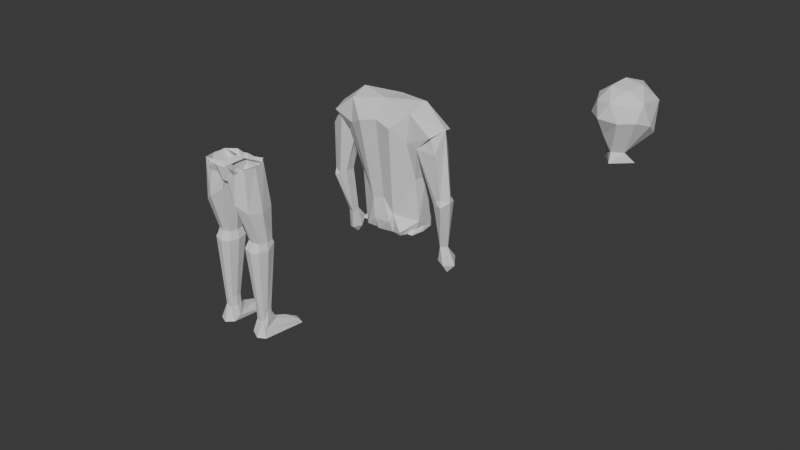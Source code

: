 # Source: bodymodular.blend  (saved by Blender 4.3.34; exported with 4.5.12 LTS)
import bpy
from mathutils import Matrix  # noqa: F401  (used for matrix-valued properties, if any)

bpy.ops.wm.read_factory_settings(use_empty=True)
scene = bpy.context.scene
scene.name = 'Scene'

# ---- collections
col_collection = bpy.data.collections.new('Collection'); scene.collection.children.link(col_collection)

# ---- world
world_world = bpy.data.worlds.new('World'); scene.world = world_world
world_world.use_nodes = True; world_world.node_tree.nodes.clear()
_N = world_world.node_tree.nodes; _L = world_world.node_tree.links
n0 = _N.new('ShaderNodeOutputWorld'); n0.name = 'World Output'; n0.location = (300, 300)
n1 = _N.new('ShaderNodeBackground'); n1.name = 'Background'; n1.location = (10, 300)
n1.inputs[0].default_value = (0.05088, 0.05088, 0.05088, 1.0)
_L.new(n1.outputs[0], n0.inputs[0])
n0.is_active_output = True
world_world.color = (0.05088, 0.05088, 0.05088)
world_world.sun_shadow_jitter_overblur = 0.0

# ---- meshes
me_cube_002 = bpy.data.meshes.new('Cube.002')
me_cube_002.from_pydata([(4.022, -2.1, 0.4239), (4.022, 1.187, 0.4239), (4.307, -0.4565, 0.4623), (1.474, 0.2989, 0.4784), (3.278, -1.212, 0.5879), (2.336, 0.4644, 0.5424), (3.436, -0.4565, 0.6091), (2.336, -1.378, 0.5424), (-4.2, -2.1, 0.4239), (-4.2, 1.187, 0.4239), (-4.484, -0.4565, 0.4623), (-1.652, -1.212, 0.4784), (-1.652, 0.2989, 0.4784), (-3.456, -1.212, 0.5879), (-3.456, 0.2989, 0.5879), (-1.414, -0.4565, 0.4757), (-2.514, 0.4644, 0.5424), (-3.613, -0.4565, 0.6091), (-2.514, -1.378, 0.5424), (0.0009061, 0.3755, 2.581), (-1.995, -0.3797, 2.605), (1.937, -0.5408, 2.605), (-7.525, -1.72, 1.11), (-6.196, 0.4265, 2.269), (-8.696, -2.476, 1.038), (-7.472, -0.5722, 1.104), (-8.339, -0.1833, 1.14), (-9.457, -0.6727, 1.098), (-9.323, -1.762, 1.104), (-8.026, -2.276, 1.075), (-7.891, 0.4959, 0.3121), (-8.755, 0.9246, 0.2939), (-9.0, 0.004685, 0.263), (-8.0, -0.3648, 0.2795), (-8.035, 1.839, 0.09128), (-9.367, 1.494, 0.06555), (-5.195, -0.2169, 2.251), (-8.2, -1.175, 2.295), (-8.896, -1.098, 1.99), (-8.766, -2.285, 1.937), (-4.724, -1.838, 2.218), (-6.633, -3.1, 2.249), (-5.668, -1.223, 1.91), (-9.471, 0.5257, -0.106), (-8.735, 1.781, -0.1133), (-7.718, 0.9243, -0.04129), (-8.482, 0.9889, -0.1781), (-8.274, -0.1694, -0.03869), (-1.504, -3.01, 0.9221), (-7.645, -3.097, 2.228), (-2.929, 2.268, 0.4369), (-4.8, 1.621, 2.073), (2.048, 2.187, 0.8846), (4.813, 1.622, 2.068), (-4.337, -3.619, 2.131), (-7.661, 0.2097, 2.234), (-3.323, 0.9079, 1.356), (0.02663, 2.71, 0.9449), (-1.584, 2.278, 0.9056), (-3.168, 2.019, 2.167), (-0.09065, 1.499, 2.426), (3.199, 2.024, 2.17), (3.025, 1.124, 1.335), (3.019, -3.15, 0.4801), (4.359, -1.268, 0.6291), (3.019, 2.339, 0.4668), (7.698, 0.2097, 2.234), (8.234, -1.154, 2.287), (7.651, -3.205, 2.23), (4.071, -3.167, 2.045), (1.606, -2.88, 0.7439), (-1.059, -3.241, 0.5877), (1.389, -3.252, 0.6139), (4.57, -3.196, 2.527), (0.01842, -3.988, 2.328), (-4.533, -3.196, 2.527), (-4.268, -1.287, 0.5399), (-4.003, -2.177, 1.284), (-5.614, -2.836, 1.982), (-4.561, -0.2461, 1.401), (-5.428, 0.8005, 1.982), (-0.1217, 1.789, 1.546), (4.581, -0.2548, 1.39), (5.815, 0.4813, 2.003), (4.316, -1.898, 1.374), (5.465, -2.999, 1.982), (2.395, -4.348, 2.266), (0.01842, -2.85, 0.9825), (-2.358, -4.348, 2.266), (4.652, -0.4387, 2.61), (-4.333, 0.08053, 2.554), (-4.605, -1.148, 2.633), (0.01842, -2.484, 2.622), (7.345, -1.964, 1.06), (8.846, -0.1813, 1.105), (7.069, -1.155, 1.125), (3.83, -1.406, 2.227), (7.455, -0.4689, 1.133), (6.322, 0.6203, 2.269), (8.602, -0.4246, 1.19), (9.262, -1.241, 1.146), (8.786, -2.489, 1.091), (4.77, -2.872, 2.247), (7.51, -0.0006893, 0.2896), (7.51, -0.9298, 0.2896), (8.522, -0.6551, 0.3194), (7.032, -0.7326, 0.02256), (4.592, -0.172, 2.254), (7.227, -2.719, 2.294), (8.01, -2.723, 1.947), (8.488, -2.146, 1.174), (7.785, -2.146, 1.157), (7.538, 0.09566, 1.963), (5.695, -0.1851, 1.957), (5.442, -1.963, 1.924), (8.276, 0.972, 0.05966), (9.248, -0.2048, -0.01478), (8.324, -1.267, 0.003739), (7.258, 0.6874, -0.00243), (8.405, 0.6024, -0.1091), (7.654, -0.2319, -0.1611), (8.383, -0.5848, -0.141), (3.439, 0.2989, 0.5879), (1.398, -0.4566, 0.4757), (1.64, -1.274, 0.4831), (-4.524, 1.187, 0.4239), (-1.976, -1.212, 0.4784), (-1.982, 0.3389, 0.4808), (-3.78, 0.2989, 0.5879), (-1.738, -0.4566, 0.4757), (-2.838, -1.378, 0.5424), (-0.3666, 2.029, 0.416), (-0.7718, 0.7239, 0.416), (-0.7718, -1.637, 0.416), (-0.7042, -0.4565, 0.416), (-1.078, 1.858, 0.416), (-2.817, 2.23, 0.416), (-2.941, 2.181, 0.416), (-1.082, 0.7526, 0.416), (-2.373, 0.9016, 0.416), (-1.12, -0.4566, 0.416), (-1.204, -1.637, 0.416), (-2.652, -2.845, 0.416), (-4.036, 1.221, 0.416), (-4.202, 1.193, 0.416), (-4.36, 1.221, 0.416), (-2.503, 1.146, 0.416), (-2.503, -2.059, 0.416), (-4.036, -2.134, 0.416), (-2.827, -2.059, 0.416), (-4.202, -2.101, 0.416), (-4.477, 1.188, 0.416), (-4.492, 1.097, 0.416), (-4.059, -1.181, 0.416), (-4.516, -0.4424, 0.416), (-3.533, -2.102, 0.416), (4.025, 1.193, 0.416), (4.03, 1.175, 0.416), (4.338, -0.4424, 0.416), (4.006, 1.175, 0.416), (2.801, 2.017, 0.416), (3.874, 1.221, 0.416), (2.77, 1.17, 0.416), (2.427, 1.146, 0.416), (1.934, 0.8687, 0.416), (3.838, -1.244, 0.416), (4.025, -2.101, 0.416), (2.326, -2.059, 0.416), (3.859, -2.134, 0.416), (2.802, -2.931, 0.416), (1.321, 1.824, 0.416), (2.758, 2.246, 0.416), (0.7028, 0.7239, 0.416), (0.5944, 0.7239, 0.416), (1.962, -1.837, 0.416), (0.6446, -1.684, 0.416), (0.6383, -0.04653, 0.416), (0.6161, -0.4565, 0.416), (1.441, -2.7, 0.416), (-0.6519, -3.021, 0.416), (-1.214, -2.823, 0.416)], [(134, 177), (159, 157), (145, 151), (138, 132)], [(2, 1, 122, 6), (0, 2, 6, 4), (1, 161, 162, 163, 5, 122), (10, 9, 14, 17), (8, 10, 17, 13), (9, 143, 146, 16, 14), (19, 21, 92), (19, 92, 20), (27, 32, 31), (28, 24, 32), (31, 34, 30), (32, 47, 43), (33, 45, 47), (27, 28, 32), (29, 22, 33), (26, 27, 31), (34, 35, 44), (33, 47, 32), (32, 43, 35), (31, 35, 34), (22, 41, 40), (29, 41, 22), (29, 39, 41), (28, 39, 29), (38, 37, 39), (23, 37, 38), (25, 42, 36), (22, 42, 25), (22, 40, 42), (35, 43, 44), (44, 43, 46), (45, 44, 46), (47, 45, 46), (77, 78, 79), (76, 79, 125), (54, 78, 77), (49, 78, 54), (79, 56, 125), (58, 81, 57), (56, 81, 58), (82, 64, 1), (62, 82, 1), (85, 68, 69), (85, 69, 84), (64, 70, 63), (58, 57, 131, 135), (52, 65, 171, 170), (61, 60, 89), (92, 75, 74), (73, 92, 74), (89, 67, 66), (50, 137, 151, 125), (50, 136, 137), (114, 102, 96), (97, 99, 94), (99, 100, 94), (108, 109, 67), (109, 108, 102), (109, 102, 85), (101, 111, 93), (94, 105, 103), (93, 95, 104), (100, 101, 105), (107, 67, 98), (105, 115, 103), (105, 117, 116), (104, 106, 117), (94, 100, 105), (101, 93, 104), (97, 94, 103), (104, 117, 105), (105, 116, 115), (103, 115, 118), (110, 109, 111), (110, 67, 109), (100, 67, 110), (112, 98, 67), (95, 113, 97), (95, 114, 113), (111, 114, 95), (85, 102, 114), (115, 116, 119), (116, 117, 121), (120, 119, 121), (118, 120, 106), (118, 119, 120), (119, 116, 121), (33, 32, 24, 29), (28, 29, 24), (33, 22, 25, 30), (30, 25, 26, 31), (31, 32, 35), (45, 33, 30, 34), (41, 37, 36, 40), (39, 28, 27, 38), (36, 37, 23), (37, 41, 39), (38, 27, 26, 23), (26, 25, 36, 23), (76, 155, 142, 48, 77), (40, 36, 42), (34, 44, 45), (47, 46, 43), (76, 77, 79), (79, 78, 80), (55, 80, 78, 37), (49, 37, 78), (51, 56, 79, 80), (80, 55, 51), (52, 57, 81, 62), (125, 56, 50), (59, 81, 56, 51), (81, 61, 62), (50, 56, 58), (84, 82, 83, 85), (59, 60, 81), (81, 60, 61), (61, 53, 62), (64, 82, 84), (1, 65, 52, 62), (82, 62, 53, 83), (68, 85, 83, 67), (53, 66, 83), (66, 67, 83), (70, 64, 84, 69), (87, 70, 86, 74), (88, 48, 87, 74), (73, 86, 69, 68), (69, 86, 70), (54, 88, 75, 49), (86, 73, 74), (74, 75, 88), (87, 71, 72, 70), (48, 88, 54), (48, 54, 77), (87, 48, 71), (58, 135, 136, 50), (72, 178, 169, 63, 70), (72, 71, 179, 178), (71, 48, 142, 180), (19, 60, 90, 91), (89, 60, 19), (92, 73, 89, 19), (92, 19, 91, 75), (89, 66, 53, 61), (90, 59, 51, 55), (59, 90, 60), (37, 91, 90, 55), (75, 91, 37, 49), (73, 68, 67, 89), (98, 112, 113, 107), (93, 111, 95), (106, 104, 103, 118), (100, 110, 101), (110, 111, 101), (101, 104, 105), (103, 104, 95, 97), (107, 102, 108, 67), (115, 119, 118), (85, 93, 111, 109), (107, 96, 102), (67, 100, 99, 112), (99, 97, 113, 112), (113, 114, 96, 107), (114, 111, 93, 85), (120, 121, 117, 106), (3, 172, 176, 177, 123), (3, 122, 1, 161, 162, 164), (126, 141, 149, 130), (127, 138, 140, 129), (126, 129, 140, 141), (127, 128, 125, 145, 139), (132, 134, 15, 12), (134, 133, 11, 15), (144, 143, 9), (154, 144, 9, 10), (167, 168, 0, 4, 7), (180, 179, 71), (166, 158, 2, 0), (163, 164, 173, 3, 5), (158, 157, 156, 1, 2), (177, 175, 124, 123), (165, 159, 1, 64), (146, 132, 12, 16), (133, 147, 18, 11), (153, 155, 76), (170, 131, 57, 52), (156, 161, 1), (173, 176, 177, 123, 3), (164, 172, 3), (169, 165, 64, 63), (148, 150, 8), (160, 171, 65), (151, 152, 153, 76, 125), (139, 138, 127), (168, 166, 0), (175, 174, 124), (150, 154, 10, 8), (159, 160, 65, 1), (175, 174, 167, 7, 124), (147, 148, 8, 13, 18)])
_uv = me_cube_002.uv_layers.new(name='UVMap')
_uv.uv.foreach_set('vector', [0.625, 0.625, 0.625, 0.5, 0.625, 0.5, 0.625, 0.625, 0.625, 0.75, 0.625, 0.625, 0.625, 0.625, 0.625, 0.75, 0.625, 0.5, 0.625, 0.488, 0.625, 0.4047, 0.625, 0.375, 0.625, 0.375, 0.625, 0.5, 0.625, 0.625, 0.625, 0.5, 0.625, 0.5, 0.625, 0.625, 0.625, 0.75, 0.625, 0.625, 0.625, 0.625, 0.625, 0.75, 0.625, 0.5, 0.625, 0.488, 0.625, 0.375, 0.625, 0.375, 0.625, 0.5, 0.1818, 0.0, 0.2273, 0.07873, 0.1364, 0.07873, 0.9091, 0.0, 0.9545, 0.07873, 0.8636, 0.07873, 0.4122, 0.4776, 0.375, 0.5, 0.375, 0.375, 0.4439, 0.625, 0.375, 0.75, 0.375, 0.625, 0.375, 0.25, 0.375, 0.2407, 0.375, 0.125, 0.375, 0.75, 0.375, 0.8031, 0.375, 0.5529, 0.375, 1.0, 0.375, 1.0, 0.375, 0.8031, 0.4122, 0.4776, 0.4439, 0.625, 0.375, 0.5, 0.4311, 0.847, 0.4778, 1.0, 0.375, 0.875, 0.4741, 0.3241, 0.4122, 0.4776, 0.375, 0.25, 0.375, 0.2407, 0.375, 0.438, 0.375, 0.3405, 0.375, 0.875, 0.375, 0.8031, 0.375, 0.75, 0.375, 0.625, 0.375, 0.5529, 0.375, 0.438, 0.375, 0.375, 0.375, 0.438, 0.375, 0.2407, 0.5, 0.875, 0.5625, 0.875, 0.6234, 0.9925, 0.4311, 0.847, 0.5625, 0.875, 0.5, 0.875, 0.5, 0.6875, 0.5625, 0.6358, 0.6246, 0.7443, 0.4439, 0.625, 0.5625, 0.6358, 0.5, 0.6875, 0.5625, 0.5, 0.6309, 0.5104, 0.5625, 0.5625, 0.5625, 0.375, 0.625, 0.4929, 0.5625, 0.4375, 0.4645, 0.125, 0.5625, 0.125, 0.6224, 0.1592, 0.4778, 0.05142, 0.5625, 0.125, 0.4645, 0.125, 0.5, 0.0, 0.6234, 0.0, 0.5625, 0.0625, 0.375, 0.438, 0.375, 0.5529, 0.375, 0.3405, 0.375, 0.3405, 0.375, 0.5529, 0.375, 0.375, 0.375, 0.125, 0.375, 0.25, 0.375, 0.125, 0.375, 0.8526, 0.375, 1.0, 0.375, 0.875, 0.4861, 0.04861, 0.5625, 0.0682, 0.5, 0.1632, 0.4375, 0.1237, 0.5, 0.1632, 0.4375, 0.1875, 0.5625, 0.0, 0.5625, 0.0682, 0.4861, 0.04861, 0.625, 0.06054, 0.5625, 0.0682, 0.5625, 0.0, 0.5, 0.1632, 0.4975, 0.25, 0.4375, 0.1875, 0.4299, 0.3125, 0.5059, 0.3682, 0.4403, 0.375, 0.4975, 0.25, 0.5059, 0.3682, 0.4299, 0.3125, 0.5, 0.587, 0.4375, 0.6533, 0.4375, 0.5625, 0.4984, 0.4849, 0.5, 0.587, 0.4375, 0.5625, 0.5625, 0.6875, 0.625, 0.6904, 0.5555, 0.75, 0.5625, 0.6875, 0.5555, 0.75, 0.5, 0.6875, 0.4375, 0.6533, 0.4062, 0.7717, 0.375, 0.6875, 0.1875, 0.5, 0.25, 0.5, 0.2144, 0.5356, 0.1875, 0.5344, 0.413, 0.4581, 0.375, 0.5625, 0.368, 0.5625, 0.3588, 0.5144, 0.6875, 0.5, 0.75, 0.53, 0.6875, 0.5938, 0.75, 0.6875, 0.8125, 0.75, 0.75, 0.75, 0.6875, 0.6875, 0.75, 0.6875, 0.75, 0.75, 0.6875, 0.5938, 0.625, 0.625, 0.625, 0.5625, 0.375, 0.1814, 0.378, 0.1819, 0.4367, 0.1875, 0.4375, 0.1875, 0.125, 0.5686, 0.1281, 0.5683, 0.125, 0.5681, 0.5625, 0.0625, 0.625, 0.002447, 0.625, 0.125, 0.4716, 0.2983, 0.5, 0.375, 0.375, 0.4689, 0.5, 0.4773, 0.4384, 0.625, 0.375, 0.4689, 0.6873, 0.7498, 0.5625, 0.7585, 0.6238, 0.6251, 0.5625, 0.7585, 0.625, 0.8125, 0.625, 0.9303, 0.5625, 0.9375, 0.625, 1.0, 0.5625, 1.0, 0.375, 0.8054, 0.5, 0.9375, 0.375, 1.0, 0.375, 0.4689, 0.375, 0.5, 0.375, 0.375, 0.375, 0.0, 0.4707, 0.1728, 0.375, 0.0, 0.4384, 0.625, 0.375, 0.8054, 0.375, 0.625, 0.8115, 0.5027, 0.6238, 0.6238, 0.7261, 0.506, 0.375, 0.5, 0.375, 0.408, 0.375, 0.375, 0.375, 0.75, 0.375, 0.8512, 0.375, 0.625, 0.375, 1.0, 0.375, 1.0, 0.375, 0.8512, 0.375, 0.4689, 0.4384, 0.625, 0.375, 0.5, 0.375, 0.8054, 0.375, 1.0, 0.375, 0.875, 0.4716, 0.2983, 0.375, 0.4689, 0.375, 0.25, 0.375, 0.875, 0.375, 0.8512, 0.375, 0.75, 0.375, 0.625, 0.375, 0.625, 0.375, 0.408, 0.375, 0.375, 0.375, 0.408, 0.375, 0.25, 0.5, 0.8125, 0.5625, 0.875, 0.5, 0.875, 0.5, 0.6875, 0.6238, 0.6251, 0.5625, 0.7585, 0.4384, 0.625, 0.6238, 0.6251, 0.5, 0.6875, 0.5625, 0.5, 0.7261, 0.506, 0.6238, 0.6238, 0.4707, 0.1728, 0.5625, 0.2806, 0.4716, 0.25, 0.4707, 0.125, 0.5625, 0.125, 0.5625, 0.1875, 0.5, 0.0625, 0.5625, 0.125, 0.4707, 0.125, 0.5625, 0.0, 0.625, 0.002447, 0.5625, 0.0625, 0.375, 0.408, 0.375, 0.625, 0.375, 0.4649, 0.375, 0.625, 0.375, 0.8512, 0.375, 0.6774, 0.375, 0.375, 0.375, 0.4649, 0.375, 0.5, 0.375, 0.25, 0.375, 0.1982, 0.375, 0.06518, 0.375, 0.25, 0.375, 0.375, 0.375, 0.1982, 0.375, 0.4649, 0.375, 0.625, 0.375, 0.6774, 0.375, 0.875, 0.375, 0.75, 0.375, 0.75, 0.4311, 0.847, 0.4439, 0.625, 0.5, 0.75, 0.375, 0.75, 0.375, 0.0, 0.4778, 0.05142, 0.4645, 0.1697, 0.375, 0.125, 0.375, 0.125, 0.4645, 0.1697, 0.4741, 0.3241, 0.375, 0.25, 0.375, 0.375, 0.375, 0.5, 0.375, 0.438, 0.375, 0.03213, 0.375, 0.0, 0.375, 0.125, 0.375, 0.2407, 0.6246, 0.7443, 0.625, 0.625, 0.8752, 0.592, 0.6875, 0.75, 0.5625, 0.5625, 0.5, 0.5625, 0.4122, 0.4776, 0.5625, 0.5, 0.8752, 0.592, 0.7292, 0.5104, 0.8677, 0.5, 0.625, 0.625, 0.6246, 0.7443, 0.5625, 0.6358, 0.5625, 0.4375, 0.5, 0.4375, 0.4741, 0.3241, 0.5625, 0.375, 0.4741, 0.25, 0.4645, 0.1697, 0.6224, 0.1592, 0.6215, 0.2569, 0.4375, 0.1237, 0.404, 0.09093, 0.375, 0.05155, 0.375, 0.0, 0.4861, 0.04861, 0.6234, 0.0, 0.625, 0.0625, 0.5625, 0.0625, 0.375, 0.2407, 0.375, 0.3405, 0.375, 0.03213, 0.375, 0.8031, 0.375, 0.75, 0.375, 0.625, 0.4375, 0.1237, 0.4861, 0.04861, 0.5, 0.1632, 0.5, 0.1632, 0.5625, 0.0682, 0.5625, 0.1875, 0.625, 0.1875, 0.5625, 0.1875, 0.5625, 0.0682, 0.625, 0.125, 0.625, 0.06054, 0.625, 0.125, 0.5625, 0.0682, 0.6262, 0.25, 0.4975, 0.25, 0.5, 0.1632, 0.5625, 0.1875, 0.5625, 0.1875, 0.625, 0.1875, 0.6262, 0.25, 0.413, 0.4581, 0.4403, 0.375, 0.5059, 0.3682, 0.4984, 0.4849, 0.4375, 0.1875, 0.4975, 0.25, 0.375, 0.1814, 0.6178, 0.3125, 0.5059, 0.3682, 0.4975, 0.25, 0.6262, 0.25, 0.5059, 0.3682, 0.6184, 0.4375, 0.4984, 0.4849, 0.375, 0.1814, 0.4975, 0.25, 0.4299, 0.3125, 0.5, 0.6875, 0.5, 0.587, 0.5625, 0.5767, 0.5625, 0.6875, 0.6178, 0.3125, 0.625, 0.375, 0.5059, 0.3682, 0.5059, 0.3682, 0.625, 0.375, 0.6184, 0.4375, 0.6184, 0.4375, 0.6249, 0.5, 0.4984, 0.4849, 0.4375, 0.6533, 0.5, 0.587, 0.5, 0.6875, 0.4375, 0.5625, 0.375, 0.5625, 0.413, 0.4581, 0.4984, 0.4849, 0.5, 0.587, 0.4984, 0.4849, 0.6249, 0.5, 0.5625, 0.5767, 0.625, 0.6904, 0.5625, 0.6875, 0.5625, 0.5767, 0.625, 0.625, 0.6249, 0.5, 0.625, 0.5625, 0.5625, 0.5767, 0.625, 0.5625, 0.625, 0.625, 0.5625, 0.5767, 0.4062, 0.7717, 0.4375, 0.6533, 0.5, 0.6875, 0.5555, 0.75, 0.4448, 0.875, 0.4062, 0.7717, 0.5625, 0.8125, 0.561, 0.875, 0.5625, 0.9375, 0.4281, 0.9555, 0.4448, 0.875, 0.561, 0.875, 0.625, 0.8125, 0.5625, 0.8125, 0.5555, 0.75, 0.625, 0.6904, 0.5555, 0.75, 0.5625, 0.8125, 0.4062, 0.7717, 0.5625, 1.0, 0.5625, 0.9375, 0.625, 0.9375, 0.625, 1.0, 0.5625, 0.8125, 0.625, 0.8125, 0.561, 0.875, 0.561, 0.875, 0.625, 0.9375, 0.5625, 0.9375, 0.4448, 0.875, 0.375, 0.9229, 0.375, 0.8125, 0.4062, 0.7717, 0.4281, 0.9555, 0.5625, 0.9375, 0.5625, 1.0, 0.4281, 0.9555, 0.5625, 1.0, 0.4375, 1.0, 0.4448, 0.875, 0.4281, 0.9555, 0.375, 0.9229, 0.1875, 0.5, 0.1875, 0.5344, 0.1281, 0.5683, 0.125, 0.5686, 0.3125, 0.75, 0.3204, 0.7283, 0.3692, 0.6875, 0.375, 0.6875, 0.4062, 0.7717, 0.3125, 0.75, 0.2021, 0.75, 0.2202, 0.7264, 0.3204, 0.7283, 0.2021, 0.75, 0.125, 0.75, 0.125, 0.6984, 0.1976, 0.7307, 0.75, 0.625, 0.75, 0.53, 0.8125, 0.5625, 0.8125, 0.625, 0.6875, 0.5938, 0.75, 0.53, 0.75, 0.625, 0.75, 0.6875, 0.6875, 0.6875, 0.6875, 0.5938, 0.75, 0.625, 0.75, 0.6875, 0.75, 0.625, 0.8125, 0.625, 0.8125, 0.6875, 0.6875, 0.5938, 0.625, 0.5625, 0.6249, 0.5, 0.6875, 0.5, 0.8125, 0.5625, 0.8125, 0.5, 0.875, 0.5, 0.875, 0.5625, 0.8125, 0.5, 0.8125, 0.5625, 0.75, 0.53, 0.875, 0.625, 0.8125, 0.625, 0.8125, 0.5625, 0.875, 0.5625, 0.8125, 0.6875, 0.8125, 0.625, 0.875, 0.625, 0.875, 0.6895, 0.6875, 0.6875, 0.625, 0.6904, 0.625, 0.625, 0.6875, 0.5938, 0.625, 0.3989, 0.5625, 0.375, 0.5625, 0.2806, 0.625, 0.3125, 0.5, 0.0, 0.5, 0.0625, 0.4707, 0.125, 0.375, 0.06518, 0.375, 0.125, 0.375, 0.25, 0.375, 0.25, 0.4384, 0.625, 0.5, 0.75, 0.375, 0.8054, 0.5, 0.8125, 0.5, 0.875, 0.375, 0.8054, 0.375, 0.8054, 0.375, 0.875, 0.375, 0.75, 0.375, 0.25, 0.375, 0.125, 0.4707, 0.1728, 0.4716, 0.2983, 0.8115, 0.5027, 0.8075, 0.7478, 0.6873, 0.7498, 0.6238, 0.6238, 0.375, 0.408, 0.375, 0.4649, 0.375, 0.25, 0.5625, 1.0, 0.5, 1.0, 0.5, 0.9375, 0.5625, 0.9375, 0.8115, 0.5027, 0.875, 0.625, 0.8075, 0.7478, 0.6238, 0.6238, 0.5, 0.5625, 0.5, 0.4773, 0.5625, 0.5, 0.5, 0.375, 0.4716, 0.2983, 0.5625, 0.2806, 0.5625, 0.375, 0.5625, 0.1875, 0.5625, 0.125, 0.625, 0.125, 0.625, 0.2498, 0.5625, 0.0625, 0.5, 0.0625, 0.5, 0.0, 0.5625, 0.0, 0.375, 1.0, 0.375, 0.875, 0.375, 0.8512, 0.375, 1.0, 0.625, 0.2526, 0.625, 0.2514, 0.625, 0.1705, 0.625, 0.125, 0.625, 0.125, 0.625, 0.2526, 0.625, 0.5, 0.625, 0.5, 0.625, 0.488, 0.625, 0.3998, 0.625, 0.3085, 0.625, 1.0, 0.625, 1.0, 0.625, 0.875, 0.625, 0.875, 0.625, 0.2526, 0.625, 0.2514, 0.625, 0.125, 0.625, 0.125, 0.625, 0.0, 0.625, 0.125, 0.625, 0.125, 0.625, 0.0, 0.625, 0.2526, 0.625, 0.5, 0.625, 0.5, 0.625, 0.488, 0.625, 0.3096, 0.625, 0.25, 0.625, 0.125, 0.625, 0.125, 0.625, 0.25, 0.625, 0.125, 0.625, 0.0, 0.625, 0.0, 0.625, 0.125, 0.6239, 0.5, 0.625, 0.488, 0.625, 0.5, 0.619, 0.625, 0.6239, 0.5, 0.625, 0.5, 0.625, 0.625, 0.625, 0.875, 0.625, 0.762, 0.625, 0.75, 0.625, 0.75, 0.625, 0.875, 0.1976, 0.7307, 0.2202, 0.7264, 0.2021, 0.75, 0.6239, 0.75, 0.619, 0.625, 0.625, 0.625, 0.625, 0.75, 0.625, 0.375, 0.625, 0.3368, 0.625, 0.25, 0.625, 0.25, 0.625, 0.375, 0.619, 0.625, 0.6237, 0.5013, 0.6239, 0.5, 0.625, 0.5, 0.625, 0.625, 0.625, 0.125, 0.625, 0.0, 0.625, 0.0, 0.625, 0.125, 0.4375, 0.6388, 0.4375, 0.5625, 0.4375, 0.5625, 0.4375, 0.6533, 0.625, 0.375, 0.625, 0.25, 0.625, 0.25, 0.625, 0.375, 0.625, 1.0, 0.625, 0.875, 0.625, 0.875, 0.625, 1.0, 0.3758, 0.1242, 0.3756, 0.09093, 0.3763, 0.1237, 0.3588, 0.5144, 0.25, 0.5356, 0.25, 0.5, 0.413, 0.4581, 0.6239, 0.5, 0.625, 0.488, 0.625, 0.5, 0.625, 0.25, 0.625, 0.1713, 0.625, 0.125, 0.625, 0.125, 0.625, 0.25, 0.625, 0.3085, 0.625, 0.2514, 0.625, 0.2526, 0.3692, 0.6875, 0.375, 0.625, 0.375, 0.625, 0.375, 0.6875, 0.625, 0.762, 0.6239, 0.75, 0.625, 0.75, 0.375, 0.5625, 0.368, 0.5625, 0.375, 0.5625, 0.4367, 0.1875, 0.4371, 0.1852, 0.4375, 0.1242, 0.4375, 0.1237, 0.4375, 0.1875, 0.625, 0.3096, 0.625, 0.2514, 0.625, 0.2526, 0.625, 0.762, 0.6239, 0.75, 0.625, 0.75, 0.625, 0.998, 0.625, 0.9387, 0.625, 0.9961, 0.6239, 0.75, 0.619, 0.625, 0.625, 0.625, 0.625, 0.75, 0.4375, 0.5625, 0.375, 0.5625, 0.375, 0.5625, 0.4375, 0.5625, 0.625, 1.0, 0.625, 0.9098, 0.625, 0.875, 0.625, 0.875, 0.625, 1.0, 0.625, 0.875, 0.625, 0.762, 0.625, 0.75, 0.625, 0.75, 0.625, 0.875])
me_cube_002.update()
me_cube_004 = bpy.data.meshes.new('Cube.004')
me_cube_004.from_pydata([(0.0009061, -132.3, 2.581), (-1.995, -133.0, 2.605), (1.937, -133.2, 2.605), (0.01842, -135.1, 2.622), (-0.9116, -135.1, 2.996), (1.82, -129.8, 3.007), (1.673, -135.4, 3.452), (-1.881, -135.2, 3.452), (-0.6004, -132.3, 3.679), (-0.04169, -134.8, 2.769), (1.092, -134.0, 2.758), (2.648, -131.3, 2.974), (0.03075, -129.8, 2.66), (3.214, -133.1, 3.154), (2.356, -130.4, 3.381), (1.127, -136.0, 3.246), (2.655, -135.0, 3.253), (-2.815, -134.7, 3.253), (-1.189, -136.0, 3.253), (0.3995, -129.3, 3.28), (2.713, -133.9, 3.487), (-0.1263, -135.7, 3.487), (-2.757, -133.6, 3.487), (0.9936, -134.4, 3.632), (1.373, -132.1, 3.621), (-1.096, -134.2, 3.632), (0.06474, -130.0, 3.562), (0.0009061, -132.3, 2.581), (1.937, -133.2, 2.605), (0.01842, -135.1, 2.622), (-0.9116, -135.1, 2.996), (-1.24, -133.7, 2.768), (1.82, -129.8, 3.007), (-1.881, -135.2, 3.452), (-2.163, -130.7, 3.451), (-0.6004, -132.3, 3.679), (-0.04169, -134.8, 2.769), (0.03075, -129.8, 2.66), (-2.815, -134.7, 3.253), (-1.189, -136.0, 3.253), (-1.957, -129.6, 3.166), (-3.051, -131.8, 3.057), (0.3995, -129.3, 3.28), (-2.757, -133.6, 3.487), (0.06474, -130.0, 3.562), (0.0009061, -132.3, 2.581), (-1.995, -133.0, 2.605), (0.01842, -135.1, 2.622)], [], [(0, 2, 3), (0, 3, 1), (10, 11, 13), (10, 13, 16), (4, 15, 18), (5, 19, 14), (6, 20, 23), (7, 21, 25), (14, 26, 24), (24, 26, 8), (8, 22, 25), (22, 7, 25), (25, 23, 8), (25, 21, 23), (21, 6, 23), (23, 24, 8), (23, 20, 24), (20, 14, 24), (14, 19, 26), (18, 21, 7), (18, 15, 21), (15, 6, 21), (16, 20, 6), (16, 13, 20), (13, 14, 20), (29, 28, 10, 9), (17, 18, 7), (15, 16, 6), (15, 10, 16), (13, 11, 14), (11, 5, 14), (11, 12, 5), (11, 10, 12), (10, 27, 12), (9, 15, 4), (9, 10, 15), (28, 27, 10), (45, 31, 37), (31, 30, 38), (32, 37, 42), (31, 38, 41), (34, 43, 35), (44, 34, 35), (42, 40, 44), (40, 34, 44), (41, 43, 34), (41, 38, 43), (38, 33, 43), (37, 40, 42), (40, 41, 34), (38, 30, 39), (37, 41, 40), (37, 31, 41), (31, 36, 30), (46, 31, 45), (47, 36, 31, 46)])
_uv = me_cube_004.uv_layers.new(name='UVMap')
_uv.uv.foreach_set('vector', [0.1818, 0.0, 0.2273, 0.07873, 0.1364, 0.07873, 0.9091, 0.0, 0.9545, 0.07873, 0.8636, 0.07873, 0.2288, 0.0814, 0.3636, 0.1575, 0.3182, 0.2362, 0.2288, 0.0814, 0.3182, 0.2362, 0.2273, 0.2362, 0.09091, 0.1575, 0.1396, 0.2306, 0.04546, 0.2362, 0.4545, 0.1575, 0.532, 0.2362, 0.3834, 0.2807, 0.1818, 0.3149, 0.2727, 0.3149, 0.2273, 0.3937, 0.0, 0.3149, 0.09091, 0.3149, 0.04546, 0.3937, 0.3834, 0.2807, 0.4998, 0.3615, 0.4091, 0.3937, 0.4091, 0.3937, 0.4998, 0.3615, 0.4545, 0.4724, 0.7948, 0.4318, 0.8182, 0.3149, 0.8636, 0.3937, 0.8182, 0.3149, 0.9091, 0.3149, 0.8636, 0.3937, 0.04546, 0.3937, 0.1364, 0.3937, 0.09091, 0.4724, 0.04546, 0.3937, 0.09091, 0.3149, 0.1364, 0.3937, 0.09091, 0.3149, 0.1818, 0.3149, 0.1364, 0.3937, 0.2273, 0.3937, 0.3182, 0.3937, 0.2727, 0.4724, 0.2273, 0.3937, 0.2727, 0.3149, 0.3182, 0.3937, 0.2727, 0.3149, 0.3834, 0.2807, 0.3182, 0.3937, 0.3834, 0.2807, 0.532, 0.2362, 0.4998, 0.3615, 0.04546, 0.2362, 0.09091, 0.3149, 0.0, 0.3149, 0.04546, 0.2362, 0.1396, 0.2306, 0.09091, 0.3149, 0.1396, 0.2306, 0.1818, 0.3149, 0.09091, 0.3149, 0.2273, 0.2362, 0.2727, 0.3149, 0.1818, 0.3149, 0.2273, 0.2362, 0.3182, 0.2362, 0.2727, 0.3149, 0.3182, 0.2362, 0.3834, 0.2807, 0.2727, 0.3149, 0.1364, 0.07873, 0.2273, 0.07873, 0.2288, 0.0814, 0.1364, 0.07873, 0.8636, 0.2362, 0.9545, 0.2362, 0.9091, 0.3149, 0.1396, 0.2306, 0.2273, 0.2362, 0.1818, 0.3149, 0.1396, 0.2306, 0.2288, 0.0814, 0.2273, 0.2362, 0.3182, 0.2362, 0.3636, 0.1575, 0.3834, 0.2807, 0.3636, 0.1575, 0.4545, 0.1575, 0.3834, 0.2807, 0.3636, 0.1575, 0.4091, 0.07873, 0.4545, 0.1575, 0.3636, 0.1575, 0.3166, 0.0814, 0.4091, 0.07873, 0.3166, 0.0814, 0.3636, 0.0, 0.4091, 0.07873, 0.1364, 0.07873, 0.1396, 0.2306, 0.09091, 0.1575, 0.1364, 0.07873, 0.2288, 0.0814, 0.1396, 0.2306, 0.3182, 0.07873, 0.3636, 0.0, 0.3166, 0.0814, 0.7273, 0.0, 0.7794, 0.09032, 0.6818, 0.07873, 0.8569, 0.09032, 0.9459, 0.1575, 0.8636, 0.2362, 0.4545, 0.1575, 0.5529, 0.08231, 0.532, 0.2362, 0.8569, 0.09032, 0.8636, 0.2362, 0.7488, 0.1947, 0.7273, 0.3149, 0.8182, 0.3149, 0.7948, 0.4318, 0.6001, 0.3778, 0.7273, 0.3149, 0.6598, 0.4318, 0.532, 0.2362, 0.6651, 0.2072, 0.6001, 0.3778, 0.6651, 0.2072, 0.7273, 0.3149, 0.6001, 0.3778, 0.7488, 0.1947, 0.8182, 0.3149, 0.7273, 0.3149, 0.7488, 0.1947, 0.8636, 0.2362, 0.8182, 0.3149, 0.8636, 0.2362, 0.9091, 0.3149, 0.8182, 0.3149, 0.5529, 0.08231, 0.6651, 0.2072, 0.532, 0.2362, 0.6651, 0.2072, 0.7488, 0.1947, 0.7273, 0.3149, 0.8636, 0.2362, 0.9459, 0.1575, 0.9545, 0.2362, 0.6818, 0.07873, 0.7488, 0.1947, 0.6651, 0.2072, 0.6818, 0.07873, 0.7794, 0.09032, 0.7488, 0.1947, 0.8569, 0.09032, 0.9545, 0.07873, 0.9459, 0.1575, 0.7727, 0.07873, 0.7794, 0.09032, 0.7273, 0.0, 0.9545, 0.07873, 0.9545, 0.07873, 0.8569, 0.09032, 0.8636, 0.07873])
me_cube_004.update()
me_cube_005 = bpy.data.meshes.new('Cube.005')
me_cube_005.from_pydata([(2.003, -0.542, -1.132), (-0.3639, -2.1, 0.348), (2.003, 1.604, -1.132), (-0.3639, 1.187, 0.348), (4.394, -0.542, -1.132), (4.394, 1.604, -1.132), (1.741, 0.531, -1.145), (0.7713, -2.17, -0.1137), (-0.3541, -0.4565, 0.3419), (0.7713, 1.846, -0.1137), (3.198, 1.839, -1.145), (4.3, 1.846, -0.4395), (4.656, 0.531, -1.145), (4.3, -2.17, -0.4395), (3.198, -0.7771, -1.145), (2.32, -2.46, 0.3417), (0.1058, -0.1621, -0.05227), (2.535, 2.603, -0.2766), (4.965, -0.1621, -0.5009), (2.535, -2.927, -0.2766), (1.662, 1.849, -1.296), (1.518, 0.531, -1.226), (1.808, -0.7899, -1.211), (4.45, 1.852, -1.211), (4.45, -0.7899, -1.211), (3.129, -1.079, -1.226), (2.664, 0.8748, -2.595), (1.341, 0.3828, -1.313), (1.662, -1.084, -1.296), (3.129, 2.171, -1.313), (4.595, -1.084, -1.296), (4.917, 0.3828, -1.313), (3.129, -1.405, -1.313), (2.57, 0.8582, -2.798), (2.501, 0.131, -2.603), (2.664, -0.6128, -2.595), (4.152, 0.8748, -2.595), (3.408, 1.038, -2.603), (4.315, 0.131, -2.603), (3.408, -0.7757, -2.603), (2.963, 1.784, -2.882), (2.391, 0.01991, -2.806), (2.689, -0.5463, -2.804), (4.247, 0.8582, -2.798), (4.144, -0.5463, -2.8), (4.43, 0.01991, -2.807), (3.409, -0.6222, -2.831), (3.202, 3.731, -2.991), (1.999, 0.1059, -3.015), (2.081, -0.9185, -3.099), (4.028, 1.784, -2.882), (3.495, 1.838, -2.866), (4.976, -1.005, -3.126), (4.532, -0.4907, -2.988), (3.588, -1.53, -3.136), (2.697, 4.933, -3.101), (2.481, 5.841, -3.214), (4.076, 3.696, -2.991), (3.734, 3.731, -2.963), (5.0, 5.792, -3.224), (4.828, 5.283, -3.115), (3.421, 6.263, -3.194), (3.821, 5.448, -3.104), (-2.18, -0.542, -1.132), (0.1866, -2.1, 0.348), (-2.18, 1.604, -1.132), (0.1866, 1.187, 0.348), (-4.572, -0.542, -1.132), (-4.572, 1.604, -1.132), (-1.918, 0.531, -1.145), (-0.9486, -2.17, -0.1137), (0.1767, -0.4565, 0.3419), (-0.9486, 1.846, -0.1137), (-3.376, 1.839, -1.145), (-2.497, 1.547, 0.3417), (-4.477, 1.846, -0.4395), (-4.477, -2.17, -0.4395), (-3.376, -0.7771, -1.145), (-2.497, -2.46, 0.3417), (-0.2831, -0.1621, -0.05227), (-2.713, 2.603, -0.2766), (-5.142, -0.1621, -0.5009), (-2.713, -2.927, -0.2766), (-1.839, 1.849, -1.296), (-1.696, 0.531, -1.226), (-1.985, -0.7899, -1.211), (-4.627, -0.7899, -1.211), (-4.916, 0.531, -1.226), (-3.306, -1.079, -1.226), (-2.842, 0.8748, -2.595), (-1.518, 0.3828, -1.313), (-1.839, -1.084, -1.296), (-4.773, 1.849, -1.296), (-3.306, 2.171, -1.313), (-4.773, -1.084, -1.296), (-5.094, 0.3828, -1.313), (-3.306, -1.405, -1.313), (-2.747, 0.8582, -2.798), (-2.679, 0.131, -2.603), (-2.842, -0.6128, -2.595), (-4.329, 0.8748, -2.595), (-4.492, 0.131, -2.603), (-3.585, -0.7757, -2.603), (-3.141, 1.784, -2.882), (-2.569, 0.01991, -2.806), (-2.866, -0.5463, -2.804), (-4.424, 0.8582, -2.798), (-3.586, 1.042, -2.807), (-4.321, -0.5463, -2.8), (-4.608, 0.01991, -2.807), (-3.586, -0.6222, -2.831), (-3.379, 3.731, -2.991), (-2.176, 0.1059, -3.015), (-2.258, -0.9185, -3.099), (-4.205, 1.784, -2.882), (-3.673, 1.838, -2.866), (-5.153, -1.005, -3.126), (-4.709, -0.4907, -2.988), (-3.765, -1.53, -3.136), (-2.874, 4.933, -3.101), (-2.658, 5.841, -3.214), (-4.254, 3.696, -2.991), (-3.911, 3.731, -2.963), (-5.177, 5.792, -3.224), (-5.006, 5.283, -3.115), (-3.599, 6.263, -3.194), (-3.998, 5.448, -3.104), (-0.6642, 1.514, 0.01569), (0.7011, 1.514, 0.01569), (0.6382, -0.9035, 0.03531), (1.119, -1.094, 0.0176), (-1.562, -1.886, 0.03137), (0.01842, -2.66, 0.1334), (-3.075, 1.209, 0.1799), (-2.896, -2.81, 0.3085), (1.54, -1.661, 0.044), (3.344, -1.221, 0.2142), (-3.745, -1.021, 0.2302), (3.541, 0.8189, 0.1877), (-1.278, -0.3194, -0.09426), (1.315, -0.3194, 0.02012), (2.481, 1.547, 0.3417), (-0.1374, 1.187, 0.348), (-2.821, 1.547, 0.3417), (-2.821, -2.46, 0.3417), (4.025, 1.193, 0.416), (4.03, 1.175, 0.416), (4.338, -0.4424, 0.416), (4.306, -0.5445, 0.416), (4.006, 1.175, 0.416), (2.801, 2.017, 0.416), (3.874, 1.221, 0.416), (2.77, 1.17, 0.416), (2.427, 1.146, 0.416), (1.934, 0.8687, 0.416), (3.838, -1.244, 0.416), (4.025, -2.101, 0.416), (2.326, -2.059, 0.416), (3.859, -2.134, 0.416), (2.802, -2.931, 0.416), (1.962, -1.837, 0.416), (0.6446, -1.684, 0.416), (0.6383, -0.04653, 0.416), (0.6161, -0.4565, 0.416), (-0.7718, -1.637, 0.416), (1.441, -2.7, 0.416), (-0.6519, -3.021, 0.416), (-1.204, -1.637, 0.416), (-1.214, -2.823, 0.416), (-2.652, -2.845, 0.416), (1.321, 1.824, 0.416), (2.758, 2.246, 0.416), (0.7028, 0.7239, 0.416), (0.5944, 0.7239, 0.416), (-0.3666, 2.029, 0.416), (-0.7718, 0.7239, 0.416), (-0.7042, -0.4565, 0.416), (-1.078, 1.858, 0.416), (-2.817, 2.23, 0.416), (-2.941, 2.181, 0.416), (-1.082, 0.7526, 0.416), (-2.373, 0.9016, 0.416), (-1.12, -0.4566, 0.416), (-4.036, 1.221, 0.416), (-4.202, 1.193, 0.416), (-4.36, 1.221, 0.416), (-2.503, 1.146, 0.416), (-2.503, -2.059, 0.416), (-4.036, -2.134, 0.416), (-2.827, -2.059, 0.416), (-4.202, -2.101, 0.416), (-4.477, 1.188, 0.416), (-4.492, 1.097, 0.416), (-4.059, -1.181, 0.416), (-4.516, -0.4424, 0.416), (-3.533, -2.102, 0.416)], [(173, 175), (149, 146), (180, 175), (185, 191)], [(0, 7, 16, 6), (7, 1, 8, 16), (16, 8, 3, 9), (6, 16, 9, 2), (2, 9, 17, 10), (9, 3, 141, 17), (17, 141, 151, 145, 11), (10, 17, 11, 5), (5, 11, 18, 12), (11, 145, 146, 147, 18), (18, 147, 148, 156, 13), (12, 18, 13, 4), (4, 13, 19, 14), (13, 156, 158, 15, 19), (19, 15, 1, 7), (14, 19, 7, 0), (6, 2, 20, 21), (5, 12, 23), (10, 5, 23, 29), (4, 14, 25, 24), (141, 3, 173, 154, 153), (1, 15, 157, 160, 161), (3, 8, 163, 162, 173), (8, 1, 161, 163), (15, 158, 157), (25, 22, 28, 32), (22, 21, 27, 28), (23, 12, 31), (14, 0, 22, 25), (2, 10, 29, 20), (12, 4, 24), (0, 6, 21, 22), (20, 29, 37, 26), (23, 31, 38, 36), (30, 32, 39, 44), (27, 20, 26, 34), (12, 24, 30, 31), (21, 20, 27), (24, 25, 32, 30), (34, 26, 33, 41), (37, 36, 43), (38, 44, 45), (39, 35, 42, 46), (28, 27, 34, 35), (32, 28, 35, 39), (31, 30, 44, 38), (29, 23, 36, 37), (37, 43, 50, 51), (45, 44, 52, 53), (46, 42, 49, 54), (42, 41, 48, 49), (44, 39, 46), (36, 38, 45, 43), (26, 37, 33), (35, 34, 41, 42), (49, 48, 55, 56), (40, 51, 58, 47), (50, 53, 60, 57), (52, 54, 61, 59), (41, 33, 40, 48), (44, 46, 54, 52), (43, 45, 53, 50), (33, 37, 51, 40), (47, 58, 62, 55), (58, 57, 60, 62), (62, 60, 59, 61), (55, 62, 61, 56), (54, 49, 56, 61), (53, 52, 59, 60), (51, 50, 57, 58), (48, 40, 47, 55), (63, 70, 79, 69), (70, 64, 71, 79), (79, 71, 66, 72), (69, 79, 72, 65), (65, 72, 80, 73), (72, 66, 74, 80), (80, 74, 183, 184, 75), (73, 80, 75, 68), (68, 75, 81, 87), (75, 184, 194, 81), (81, 194, 190, 76), (87, 81, 76, 67), (67, 76, 82, 77), (76, 190, 188, 78, 82), (82, 78, 64, 70), (77, 82, 70, 63), (69, 65, 83, 84), (68, 87, 92), (73, 68, 92, 93), (67, 77, 88, 86), (74, 66, 175, 186), (64, 78, 187, 164), (66, 71, 176, 175), (71, 64, 164, 176), (78, 188, 187), (88, 85, 91, 96), (85, 84, 90, 91), (92, 87, 95), (77, 63, 85, 88), (65, 73, 93, 83), (87, 67, 86), (63, 69, 84, 85), (83, 93, 107, 89), (92, 95, 101, 100), (94, 96, 102, 108), (90, 83, 89, 98), (87, 86, 94, 95), (84, 83, 90), (86, 88, 96, 94), (98, 89, 97, 104), (107, 100, 106), (101, 108, 109), (102, 99, 105, 110), (91, 90, 98, 99), (96, 91, 99, 102), (95, 94, 108, 101), (93, 92, 100, 107), (107, 106, 114, 115), (109, 108, 116, 117), (110, 105, 113, 118), (105, 104, 112, 113), (108, 102, 110), (100, 101, 109, 106), (89, 107, 97), (99, 98, 104, 105), (113, 112, 119, 120), (103, 115, 122, 111), (114, 117, 124, 121), (116, 118, 125, 123), (104, 97, 103, 112), (108, 110, 118, 116), (106, 109, 117, 114), (97, 107, 115, 103), (111, 122, 126, 119), (122, 121, 124, 126), (126, 124, 123, 125), (119, 126, 125, 120), (118, 113, 120, 125), (117, 116, 123, 124), (115, 114, 121, 122), (112, 103, 111, 119), (129, 139, 127), (130, 128, 140), (132, 166, 168, 131), (141, 138, 136), (136, 135, 140), (128, 171, 150, 141), (135, 130, 140), (131, 129, 132), (15, 160, 161, 1), (134, 195, 193, 137), (136, 138, 149, 155), (129, 127, 128, 130), (128, 127, 174, 170), (138, 141, 150, 149), (136, 155, 159, 135), (140, 128, 141, 136), (139, 137, 133, 127), (137, 193, 192, 191, 133), (141, 142, 172, 154), (143, 142, 180, 181), (134, 137, 139, 131), (131, 139, 129), (130, 135, 132, 129), (189, 167, 1, 144), (168, 169, 134, 131), (167, 182, 8, 1), (154, 152, 151, 141), (186, 183, 74), (177, 174, 127), (179, 178, 127, 133), (182, 180, 142, 8), (169, 195, 134), (181, 185, 143), (178, 177, 127), (153, 152, 151, 141), (163, 162, 172, 142, 8), (191, 179, 133), (159, 165, 135), (165, 166, 132, 135), (170, 171, 128)])
_uv = me_cube_005.uv_layers.new(name='UVMap')
_uv.uv.foreach_set('vector', [0.375, 0.0, 0.5, 0.0, 0.5, 0.125, 0.375, 0.125, 0.5, 0.0, 0.625, 0.0, 0.625, 0.125, 0.5, 0.125, 0.5, 0.125, 0.625, 0.125, 0.625, 0.25, 0.5, 0.25, 0.375, 0.125, 0.5, 0.125, 0.5, 0.25, 0.375, 0.25, 0.375, 0.25, 0.5, 0.25, 0.5, 0.375, 0.375, 0.375, 0.5, 0.25, 0.625, 0.25, 0.625, 0.375, 0.5, 0.375, 0.5, 0.375, 0.625, 0.375, 0.625, 0.488, 0.6239, 0.5, 0.5, 0.5, 0.375, 0.375, 0.5, 0.375, 0.5, 0.5, 0.375, 0.5, 0.375, 0.5, 0.5, 0.5, 0.5, 0.625, 0.375, 0.625, 0.5, 0.5, 0.6239, 0.5, 0.6237, 0.5013, 0.619, 0.625, 0.5, 0.625, 0.5, 0.625, 0.619, 0.625, 0.6196, 0.6325, 0.6239, 0.75, 0.5, 0.75, 0.375, 0.625, 0.5, 0.625, 0.5, 0.75, 0.375, 0.75, 0.375, 0.75, 0.5, 0.75, 0.5, 0.875, 0.375, 0.875, 0.5, 0.75, 0.6239, 0.75, 0.625, 0.762, 0.625, 0.875, 0.5, 0.875, 0.5, 0.875, 0.625, 0.875, 0.625, 1.0, 0.5, 1.0, 0.375, 0.875, 0.5, 0.875, 0.5, 1.0, 0.375, 1.0, 0.375, 0.125, 0.375, 0.25, 0.375, 0.25, 0.375, 0.125, 0.375, 0.5, 0.375, 0.625, 0.375, 0.5, 0.375, 0.375, 0.375, 0.5, 0.375, 0.5, 0.375, 0.375, 0.375, 0.75, 0.375, 0.875, 0.375, 0.875, 0.375, 0.75, 0.625, 0.375, 0.625, 0.25, 0.625, 0.25, 0.625, 0.3368, 0.625, 0.375, 0.625, 1.0, 0.625, 0.875, 0.625, 0.875, 0.625, 0.9098, 0.625, 1.0, 0.625, 0.25, 0.625, 0.125, 0.625, 0.125, 0.625, 0.1713, 0.625, 0.25, 0.625, 0.125, 0.625, 0.0, 0.625, 0.0, 0.625, 0.125, 0.625, 0.875, 0.625, 0.762, 0.625, 0.875, 0.375, 0.875, 0.375, 1.0, 0.375, 1.0, 0.375, 0.875, 0.375, 0.0, 0.375, 0.125, 0.375, 0.125, 0.375, 0.0, 0.375, 0.5, 0.375, 0.625, 0.375, 0.625, 0.375, 0.875, 0.375, 1.0, 0.375, 1.0, 0.375, 0.875, 0.375, 0.25, 0.375, 0.375, 0.375, 0.375, 0.375, 0.25, 0.375, 0.625, 0.375, 0.75, 0.375, 0.75, 0.375, 0.0, 0.375, 0.125, 0.375, 0.125, 0.375, 0.0, 0.375, 0.25, 0.375, 0.375, 0.375, 0.375, 0.375, 0.25, 0.375, 0.5, 0.375, 0.625, 0.375, 0.625, 0.375, 0.5, 0.375, 0.75, 0.375, 0.875, 0.375, 0.875, 0.375, 0.75, 0.375, 0.125, 0.375, 0.25, 0.375, 0.25, 0.375, 0.125, 0.375, 0.625, 0.375, 0.75, 0.375, 0.75, 0.375, 0.625, 0.375, 0.125, 0.375, 0.25, 0.375, 0.125, 0.375, 0.75, 0.375, 0.875, 0.375, 0.875, 0.375, 0.75, 0.375, 0.125, 0.375, 0.25, 0.375, 0.25, 0.375, 0.125, 0.375, 0.375, 0.375, 0.5, 0.375, 0.5, 0.375, 0.625, 0.375, 0.75, 0.375, 0.625, 0.375, 0.875, 0.375, 1.0, 0.375, 1.0, 0.375, 0.875, 0.375, 0.0, 0.375, 0.125, 0.375, 0.125, 0.375, 0.0, 0.375, 0.875, 0.375, 1.0, 0.375, 1.0, 0.375, 0.875, 0.375, 0.625, 0.375, 0.75, 0.375, 0.75, 0.375, 0.625, 0.375, 0.375, 0.375, 0.5, 0.375, 0.5, 0.375, 0.375, 0.375, 0.375, 0.375, 0.5, 0.375, 0.5, 0.375, 0.375, 0.375, 0.625, 0.375, 0.75, 0.375, 0.75, 0.375, 0.625, 0.375, 0.875, 0.375, 1.0, 0.375, 1.0, 0.375, 0.875, 0.375, 0.0, 0.375, 0.125, 0.375, 0.125, 0.375, 0.0, 0.375, 0.75, 0.375, 0.875, 0.375, 0.875, 0.375, 0.5, 0.375, 0.625, 0.375, 0.625, 0.375, 0.5, 0.375, 0.25, 0.375, 0.375, 0.375, 0.25, 0.375, 0.0, 0.375, 0.125, 0.375, 0.125, 0.375, 0.0, 0.375, 0.0, 0.375, 0.125, 0.375, 0.125, 0.375, 0.0, 0.375, 0.25, 0.375, 0.375, 0.375, 0.375, 0.375, 0.25, 0.375, 0.5, 0.375, 0.625, 0.375, 0.625, 0.375, 0.5, 0.375, 0.75, 0.375, 0.875, 0.375, 0.875, 0.375, 0.75, 0.375, 0.125, 0.375, 0.25, 0.375, 0.25, 0.375, 0.125, 0.375, 0.75, 0.375, 0.875, 0.375, 0.875, 0.375, 0.75, 0.375, 0.5, 0.375, 0.625, 0.375, 0.625, 0.375, 0.5, 0.375, 0.25, 0.375, 0.375, 0.375, 0.375, 0.375, 0.25, 0.125, 0.5, 0.25, 0.5, 0.25, 0.625, 0.125, 0.625, 0.25, 0.5, 0.375, 0.5, 0.375, 0.625, 0.25, 0.625, 0.25, 0.625, 0.375, 0.625, 0.375, 0.75, 0.25, 0.75, 0.125, 0.625, 0.25, 0.625, 0.25, 0.75, 0.125, 0.75, 0.375, 0.875, 0.375, 1.0, 0.375, 1.0, 0.375, 0.875, 0.375, 0.625, 0.375, 0.75, 0.375, 0.75, 0.375, 0.625, 0.375, 0.375, 0.375, 0.5, 0.375, 0.5, 0.375, 0.375, 0.375, 0.125, 0.375, 0.25, 0.375, 0.25, 0.375, 0.125, 0.375, 0.0, 0.5, 0.0, 0.5, 0.125, 0.375, 0.125, 0.5, 0.0, 0.625, 0.0, 0.625, 0.125, 0.5, 0.125, 0.5, 0.125, 0.625, 0.125, 0.625, 0.25, 0.5, 0.25, 0.375, 0.125, 0.5, 0.125, 0.5, 0.25, 0.375, 0.25, 0.375, 0.25, 0.5, 0.25, 0.5, 0.375, 0.375, 0.375, 0.5, 0.25, 0.625, 0.25, 0.625, 0.375, 0.5, 0.375, 0.5, 0.375, 0.625, 0.375, 0.625, 0.488, 0.6239, 0.5, 0.5, 0.5, 0.375, 0.375, 0.5, 0.375, 0.5, 0.5, 0.375, 0.5, 0.375, 0.5, 0.5, 0.5, 0.5, 0.625, 0.375, 0.625, 0.5, 0.5, 0.6239, 0.5, 0.619, 0.625, 0.5, 0.625, 0.5, 0.625, 0.619, 0.625, 0.6239, 0.75, 0.5, 0.75, 0.375, 0.625, 0.5, 0.625, 0.5, 0.75, 0.375, 0.75, 0.375, 0.75, 0.5, 0.75, 0.5, 0.875, 0.375, 0.875, 0.5, 0.75, 0.6239, 0.75, 0.625, 0.762, 0.625, 0.875, 0.5, 0.875, 0.5, 0.875, 0.625, 0.875, 0.625, 1.0, 0.5, 1.0, 0.375, 0.875, 0.5, 0.875, 0.5, 1.0, 0.375, 1.0, 0.375, 0.125, 0.375, 0.25, 0.375, 0.25, 0.375, 0.125, 0.375, 0.5, 0.375, 0.625, 0.375, 0.5, 0.375, 0.375, 0.375, 0.5, 0.375, 0.5, 0.375, 0.375, 0.375, 0.75, 0.375, 0.875, 0.375, 0.875, 0.375, 0.75, 0.625, 0.375, 0.625, 0.25, 0.625, 0.25, 0.625, 0.375, 0.625, 1.0, 0.625, 0.875, 0.625, 0.875, 0.625, 1.0, 0.625, 0.25, 0.625, 0.125, 0.625, 0.125, 0.625, 0.25, 0.625, 0.125, 0.625, 0.0, 0.625, 0.0, 0.625, 0.125, 0.625, 0.875, 0.625, 0.762, 0.625, 0.875, 0.375, 0.875, 0.375, 1.0, 0.375, 1.0, 0.375, 0.875, 0.375, 0.0, 0.375, 0.125, 0.375, 0.125, 0.375, 0.0, 0.375, 0.5, 0.375, 0.625, 0.375, 0.625, 0.375, 0.875, 0.375, 1.0, 0.375, 1.0, 0.375, 0.875, 0.375, 0.25, 0.375, 0.375, 0.375, 0.375, 0.375, 0.25, 0.375, 0.625, 0.375, 0.75, 0.375, 0.75, 0.375, 0.0, 0.375, 0.125, 0.375, 0.125, 0.375, 0.0, 0.375, 0.25, 0.375, 0.375, 0.375, 0.375, 0.375, 0.25, 0.375, 0.5, 0.375, 0.625, 0.375, 0.625, 0.375, 0.5, 0.375, 0.75, 0.375, 0.875, 0.375, 0.875, 0.375, 0.75, 0.375, 0.125, 0.375, 0.25, 0.375, 0.25, 0.375, 0.125, 0.375, 0.625, 0.375, 0.75, 0.375, 0.75, 0.375, 0.625, 0.375, 0.125, 0.375, 0.25, 0.375, 0.125, 0.375, 0.75, 0.375, 0.875, 0.375, 0.875, 0.375, 0.75, 0.375, 0.125, 0.375, 0.25, 0.375, 0.25, 0.375, 0.125, 0.375, 0.375, 0.375, 0.5, 0.375, 0.5, 0.375, 0.625, 0.375, 0.75, 0.375, 0.625, 0.375, 0.875, 0.375, 1.0, 0.375, 1.0, 0.375, 0.875, 0.375, 0.0, 0.375, 0.125, 0.375, 0.125, 0.375, 0.0, 0.375, 0.875, 0.375, 1.0, 0.375, 1.0, 0.375, 0.875, 0.375, 0.625, 0.375, 0.75, 0.375, 0.75, 0.375, 0.625, 0.375, 0.375, 0.375, 0.5, 0.375, 0.5, 0.375, 0.375, 0.375, 0.375, 0.375, 0.5, 0.375, 0.5, 0.375, 0.375, 0.375, 0.625, 0.375, 0.75, 0.375, 0.75, 0.375, 0.625, 0.375, 0.875, 0.375, 1.0, 0.375, 1.0, 0.375, 0.875, 0.375, 0.0, 0.375, 0.125, 0.375, 0.125, 0.375, 0.0, 0.375, 0.75, 0.375, 0.875, 0.375, 0.875, 0.375, 0.5, 0.375, 0.625, 0.375, 0.625, 0.375, 0.5, 0.375, 0.25, 0.375, 0.375, 0.375, 0.25, 0.375, 0.0, 0.375, 0.125, 0.375, 0.125, 0.375, 0.0, 0.375, 0.0, 0.375, 0.125, 0.375, 0.125, 0.375, 0.0, 0.375, 0.25, 0.375, 0.375, 0.375, 0.375, 0.375, 0.25, 0.375, 0.5, 0.375, 0.625, 0.375, 0.625, 0.375, 0.5, 0.375, 0.75, 0.375, 0.875, 0.375, 0.875, 0.375, 0.75, 0.375, 0.125, 0.375, 0.25, 0.375, 0.25, 0.375, 0.125, 0.375, 0.75, 0.375, 0.875, 0.375, 0.875, 0.375, 0.75, 0.375, 0.5, 0.375, 0.625, 0.375, 0.625, 0.375, 0.5, 0.375, 0.25, 0.375, 0.375, 0.375, 0.375, 0.375, 0.25, 0.125, 0.5, 0.25, 0.5, 0.25, 0.625, 0.125, 0.625, 0.25, 0.5, 0.375, 0.5, 0.375, 0.625, 0.25, 0.625, 0.25, 0.625, 0.375, 0.625, 0.375, 0.75, 0.25, 0.75, 0.125, 0.625, 0.25, 0.625, 0.25, 0.75, 0.125, 0.75, 0.375, 0.875, 0.375, 1.0, 0.375, 1.0, 0.375, 0.875, 0.375, 0.625, 0.375, 0.75, 0.375, 0.75, 0.375, 0.625, 0.375, 0.375, 0.375, 0.5, 0.375, 0.5, 0.375, 0.375, 0.375, 0.125, 0.375, 0.25, 0.375, 0.25, 0.375, 0.125, 0.25, 0.625, 0.1875, 0.625, 0.25, 0.5625, 0.3125, 0.625, 0.3125, 0.5625, 0.3125, 0.625, 0.25, 0.6875, 0.2202, 0.7264, 0.1976, 0.7307, 0.1875, 0.6875, 0.375, 0.5625, 0.4375, 0.5625, 0.375, 0.625, 0.375, 0.625, 0.3353, 0.6875, 0.3125, 0.625, 0.3125, 0.5625, 0.368, 0.5625, 0.375, 0.5625, 0.375, 0.5625, 0.3353, 0.6875, 0.3125, 0.625, 0.3125, 0.625, 0.1875, 0.6875, 0.25, 0.625, 0.25, 0.6875, 0.625, 0.875, 0.625, 0.9387, 0.625, 0.998, 0.625, 1.0, 0.375, 0.0625, 0.3756, 0.09093, 0.3758, 0.1242, 0.375, 0.125, 0.4375, 0.625, 0.4375, 0.5625, 0.4375, 0.5625, 0.4375, 0.6388, 0.25, 0.625, 0.25, 0.5625, 0.3125, 0.5625, 0.3125, 0.625, 0.3125, 0.5625, 0.25, 0.5625, 0.25, 0.5356, 0.3588, 0.5144, 0.4375, 0.5625, 0.375, 0.5625, 0.375, 0.5625, 0.4375, 0.5625, 0.375, 0.625, 0.375, 0.625, 0.3692, 0.6875, 0.3353, 0.6875, 0.3125, 0.625, 0.3125, 0.5625, 0.375, 0.5625, 0.375, 0.625, 0.1875, 0.625, 0.125, 0.625, 0.125, 0.5625, 0.1875, 0.5625, 0.4375, 0.125, 0.4375, 0.1242, 0.4371, 0.1852, 0.4367, 0.1875, 0.4122, 0.1875, 0.625, 0.375, 0.625, 0.25, 0.625, 0.2514, 0.625, 0.3085, 0.625, 0.375, 0.625, 0.25, 0.625, 0.2514, 0.625, 0.3096, 0.125, 0.6875, 0.125, 0.625, 0.1875, 0.625, 0.1875, 0.6875, 0.1875, 0.6875, 0.1875, 0.625, 0.25, 0.625, 0.3125, 0.625, 0.3353, 0.6875, 0.25, 0.6875, 0.25, 0.625, 0.625, 0.875, 0.625, 1.0, 0.625, 1.0, 0.625, 0.875, 0.1976, 0.7307, 0.125, 0.6984, 0.125, 0.6875, 0.1875, 0.6875, 0.625, 0.0, 0.625, 0.125, 0.625, 0.125, 0.625, 0.0, 0.625, 0.3085, 0.625, 0.3998, 0.625, 0.488, 0.625, 0.375, 0.625, 0.375, 0.625, 0.488, 0.625, 0.375, 0.1875, 0.5344, 0.2144, 0.5356, 0.1875, 0.5625, 0.125, 0.5681, 0.1281, 0.5683, 0.1875, 0.5625, 0.125, 0.5625, 0.625, 0.125, 0.625, 0.2514, 0.625, 0.25, 0.625, 0.125, 0.375, 0.05155, 0.404, 0.09093, 0.375, 0.0625, 0.625, 0.3096, 0.625, 0.488, 0.625, 0.375, 0.1281, 0.5683, 0.1875, 0.5344, 0.1875, 0.5625, 0.625, 0.375, 0.625, 0.4047, 0.625, 0.488, 0.625, 0.375, 0.625, 0.125, 0.625, 0.1705, 0.625, 0.2514, 0.625, 0.25, 0.625, 0.125, 0.4367, 0.1875, 0.378, 0.1819, 0.4122, 0.1875, 0.3692, 0.6875, 0.3204, 0.7283, 0.3353, 0.6875, 0.3204, 0.7283, 0.2202, 0.7264, 0.25, 0.6875, 0.3353, 0.6875, 0.3588, 0.5144, 0.368, 0.5625, 0.3125, 0.5625])
me_cube_005.update()

# ---- objects
ob_1 = bpy.data.objects.new('1', me_cube_002)
ob_1_001 = bpy.data.objects.new('1.001', me_cube_004)
ob_1_002 = bpy.data.objects.new('1.002', me_cube_005)

# ---- transforms, parenting, visibility, modifiers, constraints
ob_1.location = (-0.001842, 0.01621, 0.8174)
ob_1.scale = (0.03203, 0.0377, 0.2608)
_vg = ob_1.vertex_groups.new(name='RootSpine')
for _i, _w in zip([1, 8, 9, 10, 11, 12, 13, 14, 15, 16, 17, 18, 48, 50, 51, 52, 53, 54, 56, 57, 58, 59, 61, 62, 63, 64, 65, 66, 69, 70, 71, 72, 76, 77, 78, 79, 80, 81, 82, 83, 84, 87, 88, 125, 126, 127, 128, 129, 130], [0.017, 0.09412, 0.06865, 0.0694, 0.07786, 0.1266, 0.1048, 0.09743, 0.06046, 0.1183, 0.09617, 0.1276, 0.8582, 0.09275, 0.07049, 0.6634, 0.07707, 0.05889, 0.6141, 0.7143, 0.6622, 0.02128, 0.02435, 0.6013, 0.3991, 0.2846, 0.1756, 0.004154, 0.03373, 0.7865, 0.2017, 0.4103, 0.05645, 0.6641, 0.1302, 0.433, 0.1174, 0.1414, 0.3067, 0.07893, 0.2496, 0.9373, 0.0051, 0.05783, 0.03377, 0.1444, 0.091, 0.06599, 0.03272]): _vg.add([_i], _w, 'REPLACE')
_vg = ob_1.vertex_groups.new(name='+ ')
for _i, _w in zip([19, 20, 21, 51, 52, 53, 54, 56, 57, 58, 59, 60, 61, 62, 63, 64, 66, 69, 70, 73, 74, 77, 78, 79, 80, 81, 82, 83, 84, 85, 86, 88, 90, 92], [0.3384, 0.06594, 0.1442, 0.1239, 0.07059, 0.1882, 0.08728, 0.2757, 0.1005, 0.07935, 0.2071, 0.676, 0.2175, 0.2976, 0.02255, 0.1077, 0.06195, 0.197, 0.039, 0.01105, 0.6252, 0.1454, 0.1037, 0.4183, 0.1438, 0.8042, 0.5193, 0.1674, 0.5113, 0.05679, 0.2176, 0.2109, 0.001574, 0.3341]): _vg.add([_i], _w, 'REPLACE')
_vg = ob_1.vertex_groups.new(name='Bone.002')
for _i, _w in zip([19, 20, 21], [0.03145, 0.7439, 0.7531]): _vg.add([_i], _w, 'REPLACE')
_vg = ob_1.vertex_groups.new(name='Bone.012')
_vg = ob_1.vertex_groups.new(name='ShoulderR')
for _i, _w in zip([19, 20, 21, 53, 59, 60, 61, 62, 66, 67, 68, 69, 73, 74, 81, 82, 83, 84, 85, 86, 88, 89, 92, 96, 98, 102, 107, 108, 113, 114], [0.3064, 0.0793, 0.07685, 0.4463, 0.007984, 0.1431, 0.62, 0.02385, 0.2185, 0.04797, 0.2157, 0.3503, 0.8837, 0.1637, 0.01206, 0.06418, 0.2995, 0.07753, 0.1369, 0.599, 0.0528, 0.9236, 0.3243, 0.6527, 0.1417, 0.6252, 0.2755, 0.09805, 0.004567, 0.05759]): _vg.add([_i], _w, 'REPLACE')
_vg = ob_1.vertex_groups.new(name='UpperArmR')
for _i, _w in zip([53, 61, 62, 66, 67, 68, 69, 73, 74, 82, 83, 84, 85, 86, 89, 93, 94, 95, 96, 97, 98, 99, 100, 101, 102, 107, 108, 109, 110, 111, 112, 113, 114], [0.2698, 0.09616, 0.02678, 0.691, 0.9449, 0.7604, 0.3982, 0.069, 0.001516, 0.09396, 0.4446, 0.1333, 0.8088, 0.1164, 0.02414, 0.3574, 0.2158, 0.882, 0.3427, 0.901, 0.8535, 0.9238, 0.5379, 0.2294, 0.3631, 0.7208, 0.8979, 0.9712, 0.8922, 0.8828, 0.9832, 0.9678, 0.923]): _vg.add([_i], _w, 'REPLACE')
_vg = ob_1.vertex_groups.new(name='ForearmR')
for _i, _w in zip([93, 94, 95, 97, 99, 100, 101, 103, 104, 105, 106, 110, 111, 115, 116, 117, 118, 119, 120, 121], [0.6491, 0.784, 0.1183, 0.09883, 0.07637, 0.4624, 0.7714, 0.9533, 0.9715, 0.9823, 0.6818, 0.1077, 0.1154, 0.1184, 0.01328, 0.4726, 0.1951, 0.03765, 0.1304, 0.1215]): _vg.add([_i], _w, 'REPLACE')
_vg = ob_1.vertex_groups.new(name='HandR')
for _i, _w in zip([103, 106, 115, 116, 117, 118, 119, 120, 121], [0.03459, 0.3177, 0.8812, 0.9683, 0.5272, 0.8046, 0.9561, 0.8695, 0.8784]): _vg.add([_i], _w, 'REPLACE')
_vg = ob_1.vertex_groups.new(name='ShoulderL')
for _i, _w in zip([19, 20, 21, 22, 23, 24, 25, 26, 27, 28, 29, 30, 31, 33, 36, 37, 38, 39, 40, 41, 42, 49, 51, 54, 55, 56, 59, 60, 61, 69, 74, 75, 77, 78, 79, 80, 81, 86, 88, 90, 91, 92], [0.3069, 0.07942, 0.07697, 0.3682, 0.8791, 0.3302, 0.3621, 0.3642, 0.3316, 0.3378, 0.3481, 0.03377, 0.002092, 0.01985, 0.9089, 0.8344, 0.7209, 0.7018, 0.9037, 0.857, 0.7509, 0.3013, 0.6601, 0.7582, 0.2579, 0.06207, 0.6856, 0.1602, 0.01797, 0.003116, 0.1835, 0.9235, 0.1068, 0.5386, 0.1013, 0.5228, 0.02659, 0.0581, 0.689, 0.933, 0.9621, 0.3249]): _vg.add([_i], _w, 'REPLACE')
_vg = ob_1.vertex_groups.new(name='UpperArmL')
for _i, _w in zip([22, 23, 24, 25, 26, 27, 28, 29, 30, 33, 36, 37, 38, 39, 40, 41, 42, 49, 51, 54, 55, 59, 75, 77, 78, 79, 80], [0.3077, 0.08752, 0.3163, 0.2979, 0.3061, 0.3307, 0.3426, 0.32, 0.02453, 0.01374, 0.06367, 0.1496, 0.1673, 0.1733, 0.063, 0.09902, 0.1322, 0.6622, 0.1297, 0.07667, 0.7121, 0.04301, 0.01796, 0.001333, 0.2076, 0.01956, 0.1998]): _vg.add([_i], _w, 'REPLACE')
_vg = ob_1.vertex_groups.new(name='ForearmL')
for _i, _w in zip([8, 9, 10, 11, 12, 13, 14, 15, 16, 17, 18, 22, 23, 24, 25, 26, 27, 28, 29, 30, 31, 32, 33, 34, 35, 38, 39, 40, 41, 42, 43, 44, 45, 46, 47], [0.3811, 0.3763, 0.4715, 0.08103, 0.1039, 0.2613, 0.3031, 0.055, 0.2089, 0.3101, 0.1348, 0.2917, 0.004971, 0.3193, 0.3058, 0.2969, 0.305, 0.2876, 0.299, 0.8126, 0.8512, 0.9671, 0.8416, 0.5437, 0.553, 0.09784, 0.1101, 0.006776, 0.02358, 0.104, 0.3281, 0.3893, 0.4029, 0.2763, 0.3837]): _vg.add([_i], _w, 'REPLACE')
_vg = ob_1.vertex_groups.new(name='HandL')
for _i, _w in zip([8, 9, 10, 11, 12, 13, 14, 15, 16, 17, 18, 22, 24, 25, 26, 27, 28, 29, 30, 31, 33, 34, 35, 43, 44, 45, 46, 47], [0.1006, 0.1324, 0.09564, 0.02147, 0.05713, 0.06895, 0.08598, 0.009123, 0.08185, 0.07547, 0.04683, 0.00271, 0.006305, 0.005983, 0.003508, 0.003383, 0.002221, 0.003689, 0.09215, 0.08414, 0.07959, 0.3435, 0.3747, 0.6118, 0.5293, 0.4616, 0.6602, 0.5483]): _vg.add([_i], _w, 'REPLACE')
_vg = ob_1.vertex_groups.new(name='HipR')
for _i, _w in zip([0, 1, 2, 3, 4, 5, 6, 7, 8, 9, 10, 11, 12, 13, 14, 15, 16, 17, 18, 52, 57, 63, 64, 65, 70, 71, 72, 84, 122, 123, 124, 125, 126, 127, 128, 129, 130], [0.3387, 0.4294, 0.4179, 0.8715, 0.5439, 0.6409, 0.5955, 0.7785, 0.2358, 0.2305, 0.1905, 0.2397, 0.3198, 0.2221, 0.2425, 0.2199, 0.29, 0.2196, 0.2343, 0.07367, 0.006362, 0.1318, 0.2142, 0.2204, 0.1136, 0.05923, 0.3847, 0.008949, 0.5591, 0.9594, 0.8051, 0.0212, 0.154, 0.245, 0.12, 0.1751, 0.1572]): _vg.add([_i], _w, 'REPLACE')
_vg = ob_1.vertex_groups.new(name='ThighR')
for _i, _w in zip([0, 1, 2, 3, 4, 5, 6, 7, 52, 57, 63, 64, 65, 70, 71, 72, 122, 123, 124, 126, 127, 128, 129, 130], [0.6372, 0.5276, 0.5531, 0.1071, 0.45, 0.3341, 0.3953, 0.2248, 0.1511, 0.05471, 0.3811, 0.3497, 0.5484, 0.02873, 0.005512, 0.07284, 0.4283, 0.01526, 0.1794, 0.1604, 0.1019, 0.05155, 0.1303, 0.1683]): _vg.add([_i], _w, 'REPLACE')
_vg = ob_1.vertex_groups.new(name='CalfR')
_vg = ob_1.vertex_groups.new(name='AnkleR')
_vg = ob_1.vertex_groups.new(name='FootR')
_vg = ob_1.vertex_groups.new(name='HipL')
for _i, _w in zip([8, 9, 10, 11, 12, 13, 14, 15, 16, 17, 18, 48, 50, 57, 58, 63, 70, 71, 72, 76, 77, 125, 126, 127, 128, 129, 130], [0.1621, 0.1637, 0.1498, 0.5543, 0.3793, 0.3118, 0.247, 0.6273, 0.2807, 0.2712, 0.4375, 0.08388, 0.418, 0.04057, 0.1076, 0.0005658, 0.004704, 0.6653, 0.09662, 0.4871, 0.01419, 0.6029, 0.6212, 0.4315, 0.5286, 0.5931, 0.611]): _vg.add([_i], _w, 'REPLACE')
_vg = ob_1.vertex_groups.new(name='ThighL')
for _i, _w in zip([34, 35, 43, 44, 45, 46, 47, 50, 57, 58, 71, 76, 77, 125, 127, 128, 129], [0.07968, 0.04399, 0.03655, 0.06102, 0.113, 0.04824, 0.04925, 0.4516, 0.03884, 0.1033, 0.0316, 0.4223, 0.02794, 0.2796, 0.0756, 0.2048, 0.01976]): _vg.add([_i], _w, 'REPLACE')
_vg = ob_1.vertex_groups.new(name='CalfL')
_vg = ob_1.vertex_groups.new(name='AnkleL')
_vg = ob_1.vertex_groups.new(name='FootL')
_vg = ob_1.vertex_groups.new(name='Spine')
for _i, _w in zip([19, 20, 21, 51, 52, 53, 54, 56, 57, 58, 59, 60, 61, 62, 63, 64, 66, 69, 70, 73, 74, 77, 78, 79, 80, 81, 82, 83, 84, 85, 86, 88, 90, 92], [0.3209, 0.08261, 0.07994, 0.1167, 0.06579, 0.1792, 0.08133, 0.2536, 0.09476, 0.07422, 0.1943, 0.6553, 0.2062, 0.2731, 0.0321, 0.1015, 0.05884, 0.1897, 0.02971, 0.008509, 0.606, 0.1254, 0.09706, 0.384, 0.1356, 0.7639, 0.4889, 0.1611, 0.475, 0.05412, 0.2139, 0.1975, 4.248e-05, 0.3266]): _vg.add([_i], _w, 'REPLACE')
_m = ob_1.modifiers.new('Armature', 'ARMATURE')
ob_1_001.location = (0.9982, 5.016, 0.8174)
ob_1_001.scale = (0.03203, 0.0377, 0.2608)
_vg = ob_1_001.vertex_groups.new(name='RootSpine')
_vg = ob_1_001.vertex_groups.new(name='+ ')
for _i, _w in zip([0, 1, 2, 3, 9, 27, 28, 29, 36, 45, 46, 47], [0.3384, 0.06594, 0.1442, 0.3341, 0.02569, 0.3384, 0.1442, 0.3341, 0.02569, 0.3384, 0.06594, 0.3341]): _vg.add([_i], _w, 'REPLACE')
_vg = ob_1_001.vertex_groups.new(name='Bone.002')
for _i, _w in zip([0, 1, 2, 4, 5, 6, 7, 8, 9, 10, 11, 13, 14, 15, 16, 17, 18, 19, 20, 21, 22, 23, 24, 25, 26, 27, 28, 30, 31, 32, 33, 34, 35, 36, 38, 39, 40, 41, 42, 43, 44, 45, 46], [0.03145, 0.7439, 0.7531, 0.5804, 0.2528, 0.515, 0.5266, 0.5301, 0.8419, 0.8987, 0.2806, 0.494, 0.6117, 0.5271, 0.5187, 0.5577, 0.5306, 0.632, 0.5152, 0.5172, 0.5422, 0.5163, 0.5335, 0.5214, 0.5577, 0.03145, 0.7531, 0.5804, 0.8967, 0.2528, 0.5266, 0.5806, 0.5301, 0.8419, 0.5577, 0.5306, 0.7065, 0.8061, 0.632, 0.5422, 0.5577, 0.03145, 0.7439]): _vg.add([_i], _w, 'REPLACE')
_vg = ob_1_001.vertex_groups.new(name='Bone.012')
for _i, _w in zip([4, 5, 6, 7, 8, 9, 10, 11, 12, 13, 14, 15, 16, 17, 18, 19, 20, 21, 22, 23, 24, 25, 26, 30, 31, 32, 33, 34, 35, 36, 37, 38, 39, 40, 41, 42, 43, 44], [0.3988, 0.7418, 0.4821, 0.4707, 0.4685, 0.03149, 0.002512, 0.7086, 0.9895, 0.4991, 0.3852, 0.4667, 0.4758, 0.4375, 0.4636, 0.365, 0.4822, 0.4803, 0.4553, 0.4821, 0.465, 0.477, 0.4406, 0.3988, 0.005146, 0.7418, 0.4707, 0.4168, 0.4685, 0.03149, 0.9895, 0.4375, 0.4636, 0.2888, 0.1811, 0.365, 0.4553, 0.4406]): _vg.add([_i], _w, 'REPLACE')
_vg = ob_1_001.vertex_groups.new(name='ShoulderR')
for _i, _w in zip([0, 1, 2, 3, 9, 27, 28, 29, 36, 45, 46, 47], [0.3064, 0.0793, 0.07685, 0.3243, 0.0278, 0.3064, 0.07685, 0.3243, 0.0278, 0.3064, 0.0793, 0.3243]): _vg.add([_i], _w, 'REPLACE')
_vg = ob_1_001.vertex_groups.new(name='UpperArmR')
_vg = ob_1_001.vertex_groups.new(name='ForearmR')
_vg = ob_1_001.vertex_groups.new(name='HandR')
_vg = ob_1_001.vertex_groups.new(name='ShoulderL')
for _i, _w in zip([0, 1, 2, 3, 9, 27, 28, 29, 36, 45, 46, 47], [0.3069, 0.07942, 0.07697, 0.3249, 0.02795, 0.3069, 0.07697, 0.3249, 0.02795, 0.3069, 0.07942, 0.3249]): _vg.add([_i], _w, 'REPLACE')
_vg = ob_1_001.vertex_groups.new(name='UpperArmL')
_vg = ob_1_001.vertex_groups.new(name='ForearmL')
_vg = ob_1_001.vertex_groups.new(name='HandL')
_vg = ob_1_001.vertex_groups.new(name='HipR')
_vg = ob_1_001.vertex_groups.new(name='ThighR')
_vg = ob_1_001.vertex_groups.new(name='CalfR')
_vg = ob_1_001.vertex_groups.new(name='AnkleR')
_vg = ob_1_001.vertex_groups.new(name='FootR')
_vg = ob_1_001.vertex_groups.new(name='HipL')
_vg = ob_1_001.vertex_groups.new(name='ThighL')
_vg = ob_1_001.vertex_groups.new(name='CalfL')
_vg = ob_1_001.vertex_groups.new(name='AnkleL')
_vg = ob_1_001.vertex_groups.new(name='FootL')
_vg = ob_1_001.vertex_groups.new(name='Spine')
for _i, _w in zip([0, 1, 2, 3, 9, 10, 27, 28, 29, 31, 36, 45, 46, 47], [0.3209, 0.08261, 0.07994, 0.3266, 0.02862, 0.0009519, 0.3209, 0.07994, 0.3266, 0.001574, 0.02862, 0.3209, 0.08261, 0.3266]): _vg.add([_i], _w, 'REPLACE')
_m = ob_1_001.modifiers.new('Armature', 'ARMATURE')
ob_1_002.location = (-1.002, 0.01621, 0.8174)
ob_1_002.scale = (0.03203, 0.0377, 0.2608)
_vg = ob_1_002.vertex_groups.new(name='RootSpine')
for _i, _w in zip([8, 64, 66, 70, 72, 74, 76, 78, 79, 80, 82, 131, 132, 134, 136, 141, 142, 143, 144], [0.008342, 0.03392, 0.02833, 0.04645, 0.03227, 0.07345, 0.01796, 0.1532, 0.03364, 0.01785, 0.05402, 0.008738, 0.08167, 0.02568, 0.009979, 0.01142, 0.04839, 0.09677, 0.02616]): _vg.add([_i], _w, 'REPLACE')
_vg = ob_1_002.vertex_groups.new(name='+ ')
_vg = ob_1_002.vertex_groups.new(name='Bone.002')
_vg = ob_1_002.vertex_groups.new(name='Bone.012')
_vg = ob_1_002.vertex_groups.new(name='ShoulderR')
_vg = ob_1_002.vertex_groups.new(name='UpperArmR')
_vg = ob_1_002.vertex_groups.new(name='ForearmR')
_vg = ob_1_002.vertex_groups.new(name='HandR')
_vg = ob_1_002.vertex_groups.new(name='ShoulderL')
_vg = ob_1_002.vertex_groups.new(name='UpperArmL')
_vg = ob_1_002.vertex_groups.new(name='ForearmL')
for _i, _w in zip([63, 64, 65, 66, 67, 68, 69, 70, 71, 72, 73, 74, 75, 76, 77, 78, 79, 80, 81, 82, 83, 84, 85, 86, 87, 88, 90, 91, 92, 93, 94, 95, 96], [0.04022, 0.05072, 0.03983, 0.06596, 0.03343, 0.02909, 0.03985, 0.08207, 0.004531, 0.09878, 0.03344, 0.2199, 0.06746, 0.07583, 0.03793, 0.1715, 0.08238, 0.09226, 0.05625, 0.09091, 0.02599, 0.03226, 0.0314, 0.02521, 0.02152, 0.02714, 0.02532, 0.02421, 0.02008, 0.02302, 0.01845, 0.01689, 0.01913]): _vg.add([_i], _w, 'REPLACE')
_vg = ob_1_002.vertex_groups.new(name='HandL')
for _i, _w in zip([63, 64, 65, 66, 67, 68, 69, 70, 71, 72, 73, 74, 75, 76, 77, 78, 79, 80, 81, 82, 83, 84, 85, 86, 87, 88, 89, 90, 91, 92, 93, 94, 95, 96, 97, 98, 99, 100, 101, 102, 103, 104, 105, 106, 107, 108, 109, 110, 111, 112, 113, 114, 115, 116, 117, 118, 119, 120, 121, 122, 123, 124, 125, 126], [0.4898, 0.05666, 0.5068, 0.08607, 0.5428, 0.5552, 0.4938, 0.3137, 0.03136, 0.3459, 0.5302, 0.1578, 0.613, 0.5644, 0.5089, 0.1021, 0.286, 0.4692, 0.6737, 0.4172, 0.4856, 0.4825, 0.4785, 0.5229, 0.5473, 0.4802, 0.1026, 0.469, 0.4674, 0.52, 0.495, 0.5029, 0.5193, 0.4607, 0.05426, 0.09801, 0.1017, 0.1094, 0.1087, 0.1018, 0.03433, 0.05899, 0.05885, 0.05393, 0.03948, 0.04836, 0.05409, 0.05212, 0.01918, 0.04398, 0.04476, 0.02655, 0.0275, 0.03784, 0.03764, 0.04259, 0.01497, 0.01268, 0.01825, 0.01838, 0.01106, 0.01236, 0.01154, 0.01258]): _vg.add([_i], _w, 'REPLACE')
_vg = ob_1_002.vertex_groups.new(name='HipR')
for _i, _w in zip([1, 3, 7, 8, 9, 15, 16, 63, 64, 65, 66, 67, 68, 69, 70, 71, 72, 73, 74, 75, 76, 77, 78, 79, 80, 81, 82, 83, 84, 85, 86, 87, 88, 90, 91, 92, 93, 94, 95, 96, 127, 128, 129, 130, 131, 132, 133, 134, 135, 136, 138, 139, 140, 141, 142, 143, 144], [0.2865, 0.3621, 0.0363, 0.377, 0.00873, 0.2087, 0.04785, 0.1113, 0.6917, 0.1046, 0.6721, 0.08774, 0.08692, 0.1081, 0.3804, 0.8052, 0.343, 0.09388, 0.3247, 0.1489, 0.1634, 0.09545, 0.3727, 0.4258, 0.2366, 0.116, 0.2491, 0.08723, 0.09717, 0.09666, 0.08125, 0.0769, 0.08576, 0.08726, 0.08561, 0.07804, 0.08265, 0.0757, 0.07371, 0.07785, 0.156, 0.3738, 0.3574, 0.3082, 0.112, 0.1838, 0.002905, 0.001646, 0.1879, 0.05073, 0.1073, 0.1011, 0.3645, 0.1518, 0.4649, 0.1539, 0.1773]): _vg.add([_i], _w, 'REPLACE')
_vg = ob_1_002.vertex_groups.new(name='ThighR')
for _i, _w in zip([1, 2, 3, 4, 5, 7, 8, 9, 11, 12, 13, 15, 16, 17, 18, 19, 127, 128, 129, 130, 131, 132, 134, 135, 136, 138, 139, 140, 141, 142, 143, 144], [0.4868, 0.006944, 0.5049, 0.03675, 0.0144, 0.9202, 0.3856, 0.9458, 0.9371, 0.003044, 0.922, 0.7709, 0.9205, 0.9419, 0.9361, 0.9493, 0.1108, 0.2546, 0.331, 0.4638, 0.1379, 0.2858, 0.0003359, 0.6375, 0.8926, 0.8719, 0.09984, 0.4137, 0.7793, 0.2546, 0.06818, 0.2177]): _vg.add([_i], _w, 'REPLACE')
_vg = ob_1_002.vertex_groups.new(name='CalfR')
for _i, _w in zip([0, 2, 4, 5, 6, 10, 11, 12, 13, 14, 17, 18, 19, 20, 21, 22, 23, 24, 25, 26, 27, 28, 29, 30, 31, 32, 33, 34, 35, 36, 37, 38, 39, 40, 41, 42, 43, 44, 45, 46, 51], [0.9745, 0.9713, 0.9603, 0.9703, 0.9815, 0.978, 0.05467, 0.9771, 0.06797, 0.9808, 0.02617, 0.05923, 0.0199, 0.997, 0.9917, 0.9906, 1.007, 1.003, 0.9965, 0.971, 0.998, 0.9996, 0.9988, 1.043, 1.038, 1.006, 0.1615, 0.9612, 0.9486, 0.9571, 0.9653, 0.8604, 0.8614, 0.05241, 0.1287, 0.108, 0.1093, 0.1664, 0.06276, 0.05174, 0.06249]): _vg.add([_i], _w, 'REPLACE')
_vg = ob_1_002.vertex_groups.new(name='AnkleR')
for _i, _w in zip([33, 34, 35, 36, 37, 38, 39, 40, 41, 42, 43, 44, 45, 46, 47, 48, 49, 50, 51, 52, 53, 54, 55, 57, 58], [0.6805, 0.0209, 0.05011, 0.03083, 0.009539, 0.1393, 0.1382, 0.3019, 0.7971, 0.8526, 0.7744, 0.8351, 0.9171, 0.9252, 0.08403, 0.6734, 0.5745, 0.3298, 0.2751, 0.5551, 0.917, 0.5294, 0.05435, 0.09516, 0.08074]): _vg.add([_i], _w, 'REPLACE')
_vg = ob_1_002.vertex_groups.new(name='FootR')
for _i, _w in zip([33, 40, 41, 42, 43, 47, 48, 49, 50, 51, 52, 53, 54, 55, 56, 57, 58, 59, 60, 61, 62], [0.1579, 0.6457, 0.07423, 0.02879, 0.1162, 0.9069, 0.3042, 0.4168, 0.6511, 0.6624, 0.4472, 0.07323, 0.469, 0.9419, 0.9878, 0.8984, 0.9113, 1.008, 0.9954, 1.003, 0.9901]): _vg.add([_i], _w, 'REPLACE')
_vg = ob_1_002.vertex_groups.new(name='HipL')
for _i, _w in zip([1, 3, 8, 63, 64, 65, 66, 67, 68, 69, 70, 71, 72, 73, 74, 75, 76, 77, 78, 79, 80, 81, 82, 83, 84, 85, 86, 87, 88, 90, 91, 92, 93, 94, 95, 96, 127, 128, 129, 130, 131, 132, 133, 134, 135, 137, 139, 140, 142, 143, 144], [0.1967, 0.09648, 0.19, 0.02703, 0.1457, 0.02441, 0.1185, 0.01489, 0.01307, 0.02575, 0.1019, 0.09799, 0.102, 0.01757, 0.1914, 0.05386, 0.05953, 0.02058, 0.1731, 0.1024, 0.08119, 0.03528, 0.08586, 0.01233, 0.0186, 0.01808, 0.009515, 0.006366, 0.01243, 0.01212, 0.01107, 0.006421, 0.009374, 0.004947, 0.003536, 0.006157, 0.06596, 0.0294, 0.07847, 0.06557, 0.3054, 0.2395, 0.1228, 0.715, 0.07206, 0.1744, 0.07214, 0.04628, 0.1976, 0.5151, 0.5468]): _vg.add([_i], _w, 'REPLACE')
_vg = ob_1_002.vertex_groups.new(name='ThighL')
for _i, _w in zip([63, 65, 67, 68, 69, 73, 76, 77, 83, 84, 85, 86, 87, 88, 90, 91, 92, 93, 94, 95, 96, 127, 128, 129, 130, 131, 132, 133, 134, 135, 137, 139, 140, 141, 142, 143], [0.08958, 0.08053, 0.08349, 0.07481, 0.08581, 0.07734, 0.002304, 0.09381, 0.08998, 0.09225, 0.1036, 0.0973, 0.08517, 0.1252, 0.09837, 0.1146, 0.08483, 0.08476, 0.1076, 0.09074, 0.1374, 0.6694, 0.3361, 0.2193, 0.1521, 0.4182, 0.2069, 0.812, 0.206, 0.09735, 0.7878, 0.7173, 0.1658, 0.0002731, 0.01497, 0.1624]): _vg.add([_i], _w, 'REPLACE')
_vg = ob_1_002.vertex_groups.new(name='CalfL')
for _i, _w in zip([63, 65, 67, 68, 69, 70, 73, 75, 76, 77, 80, 81, 82, 83, 84, 85, 86, 87, 88, 89, 90, 91, 92, 93, 94, 95, 96, 97, 98, 99, 100, 101, 102, 103, 104, 105, 106, 107, 108, 109, 110, 111, 112, 113, 114, 115, 116, 117, 118, 119, 120, 121, 122, 123, 124, 125, 126], [0.07378, 0.07156, 0.07035, 0.06913, 0.07383, 0.01497, 0.07144, 0.004032, 0.02474, 0.07391, 0.001819, 0.006167, 0.0447, 0.0791, 0.08107, 0.08131, 0.07675, 0.07544, 0.08027, 0.4007, 0.09027, 0.08818, 0.08378, 0.08595, 0.0834, 0.08752, 0.08922, 0.5119, 0.3768, 0.3678, 0.4101, 0.4037, 0.3782, 0.5432, 0.4933, 0.492, 0.489, 0.497, 0.4515, 0.4715, 0.4976, 0.5338, 0.5236, 0.528, 0.5707, 0.564, 0.5452, 0.539, 0.536, 0.4942, 0.4891, 0.5348, 0.539, 0.4808, 0.4882, 0.4854, 0.4875]): _vg.add([_i], _w, 'REPLACE')
_vg = ob_1_002.vertex_groups.new(name='AnkleL')
for _i, _w in zip([63, 65, 67, 68, 69, 73, 75, 76, 77, 80, 81, 83, 84, 85, 86, 87, 88, 89, 90, 91, 92, 93, 94, 95, 96, 97, 98, 99, 100, 101, 102, 103, 104, 105, 106, 107, 108, 109, 110, 111, 112, 113, 114, 115, 116, 117, 118, 119, 120, 121, 122, 123, 124, 125, 126], [0.09165, 0.09405, 0.08546, 0.08634, 0.09479, 0.09208, 0.00504, 0.003073, 0.08955, 0.001022, 0.00103, 0.1227, 0.1079, 0.103, 0.09651, 0.09311, 0.09904, 0.2997, 0.1199, 0.1127, 0.1044, 0.1142, 0.1086, 0.1035, 0.1103, 0.2434, 0.3332, 0.3322, 0.2377, 0.244, 0.3092, 0.2026, 0.2519, 0.2528, 0.2358, 0.2667, 0.2761, 0.2496, 0.25, 0.1661, 0.2169, 0.2204, 0.1861, 0.1953, 0.2098, 0.2175, 0.2184, 0.1555, 0.1503, 0.1649, 0.1651, 0.1465, 0.1499, 0.1477, 0.1502]): _vg.add([_i], _w, 'REPLACE')
_vg = ob_1_002.vertex_groups.new(name='FootL')
for _i, _w in zip([63, 65, 67, 68, 69, 73, 77, 83, 84, 85, 86, 87, 88, 89, 90, 91, 92, 93, 94, 95, 96, 97, 98, 99, 100, 101, 102, 103, 104, 105, 106, 107, 108, 109, 110, 111, 112, 113, 114, 115, 116, 117, 118, 119, 120, 121, 122, 123, 124, 125, 126], [0.02992, 0.0329, 0.02717, 0.03074, 0.03263, 0.03461, 0.02886, 0.05009, 0.04175, 0.03841, 0.03425, 0.0373, 0.03559, 0.1415, 0.05034, 0.04568, 0.05114, 0.05596, 0.04113, 0.05107, 0.04402, 0.1612, 0.1385, 0.1423, 0.1875, 0.189, 0.155, 0.1893, 0.1636, 0.164, 0.1926, 0.1679, 0.1952, 0.1954, 0.1712, 0.2469, 0.1869, 0.1783, 0.1843, 0.1812, 0.1771, 0.1755, 0.1739, 0.3003, 0.3123, 0.2478, 0.2433, 0.3258, 0.3138, 0.3195, 0.3141]): _vg.add([_i], _w, 'REPLACE')
_vg = ob_1_002.vertex_groups.new(name='Spine')
_m = ob_1_002.modifiers.new('Armature', 'ARMATURE')

# ---- collection membership
col_collection.objects.link(ob_1)
col_collection.objects.link(ob_1_001)
col_collection.objects.link(ob_1_002)

# ---- scene / render settings (as saved in the file)
scene.frame_start = 1; scene.frame_end = 250; scene.frame_set(1)
scene.render.engine = 'BLENDER_EEVEE_NEXT'
bpy.context.view_layer.update()

# ---- added for rendering (the .blend has no active camera and no usable light): camera, sun
cam_auto = bpy.data.cameras.new('AutoCamera')
cam_auto.lens = 50.0
cam_auto.sensor_width = 36.0
cam_auto.clip_end = 1000.0
ob_auto_camera = bpy.data.objects.new('AutoCamera', cam_auto)
scene.collection.objects.link(ob_auto_camera)
ob_auto_camera.location = (2.67168, -3.19367, 3.04078)
ob_auto_camera.rotation_euler = (1.09748, -7.21219e-08, 0.694738)
scene.camera = ob_auto_camera
light_auto_sun = bpy.data.lights.new('AutoSun', 'SUN')
light_auto_sun.energy = 3.0
light_auto_sun.angle = 0.0523599
ob_auto_sun = bpy.data.objects.new('AutoSun', light_auto_sun)
scene.collection.objects.link(ob_auto_sun)
ob_auto_sun.rotation_euler = (0.872665, 0.174533, 0.523599)
bpy.context.view_layer.update()

